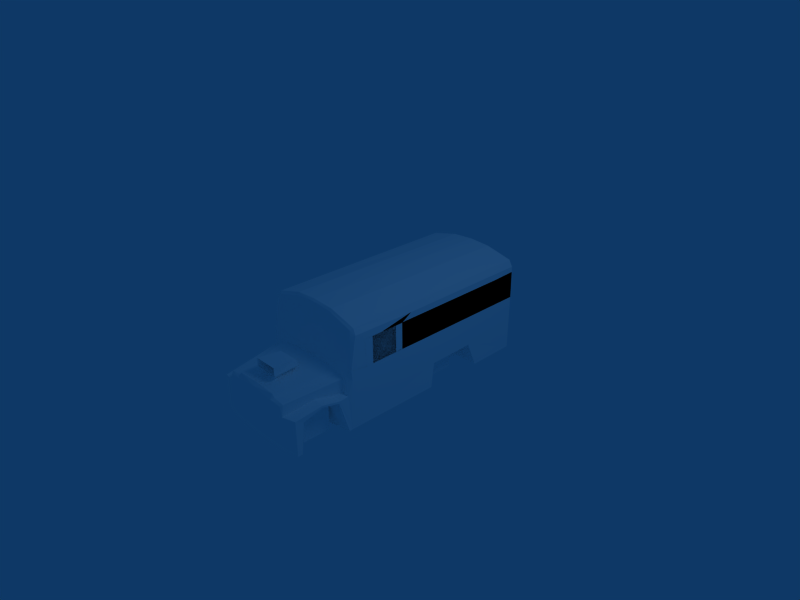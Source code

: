 # Source: schoolbuss-street.blend  (saved by Blender 2.48.1; exported with 4.5.12 LTS)
import bpy
from mathutils import Matrix  # noqa: F401  (used for matrix-valued properties, if any)

bpy.ops.wm.read_factory_settings(use_empty=True)
scene = bpy.context.scene
scene.name = 'Scene'

# ---- collections
col_collection_1 = bpy.data.collections.new('Collection 1'); scene.collection.children.link(col_collection_1)

# ---- materials (node trees are filled in below, after node groups)
mat_material_1 = bpy.data.materials.new('Material#1')
mat_material_1.alpha_threshold = 0.0
mat_material_1.diffuse_color = (1.0, 1.0, 1.0, 1.0)
mat_material_1.roughness = 0.5
mat_material_1.line_color = (0.0, 0.0, 0.0, 1.0)

# ---- material node trees

# ---- world
world_world = bpy.data.worlds.new('World'); scene.world = world_world
world_world.color = (0.05656, 0.2208, 0.4)
world_world.use_sun_shadow = False
world_world.sun_shadow_jitter_overblur = 0.0
world_world.cycles.sampling_method = 'MANUAL'
world_world.cycles.sample_map_resolution = 256

# ---- cameras
cam_camera = bpy.data.cameras.new('Camera')
cam_camera.passepartout_alpha = 0.2
cam_camera.clip_end = 100.0
cam_camera.lens = 35.0
cam_camera.ortho_scale = 7.314
cam_camera.show_passepartout = False
cam_camera.show_safe_areas = True
cam_camera.dof.focus_distance = 0.0
cam_camera.dof.aperture_fstop = 128.0

# ---- lights
light_spot = bpy.data.lights.new('Spot', 'POINT')
light_spot.transmission_factor = 0.0
light_spot.cutoff_distance = 30.0
light_spot.energy = 100.0
light_spot.shadow_buffer_clip_start = 1.001
light_spot.shadow_soft_size = 1.0
light_spot.shadow_maximum_resolution = 0.006
light_spot.use_absolute_resolution = True
light_spot.cycles.use_multiple_importance_sampling = False

# ---- meshes
me_body_prm0_material_1 = bpy.data.meshes.new('body.prm0_Material#1')
me_body_prm0_material_1.from_pydata([(-0.83, -0.2645, 0.06692), (-0.8289, 0.7624, -0.164), (-0.83, 0.09483, 0.06637), (-0.83, 0.2197, 0.06638), (-0.83, 0.548, 0.06639), (-0.83, 0.685, 0.06641), (-0.83, 1.04, 0.06638), (-0.83, 1.165, 0.06638), (-0.83, 1.498, 0.06639), (-0.83, 1.621, 0.06639), (-0.83, 1.621, 0.4715), (-0.83, 1.499, 0.4715), (-0.83, 1.166, 0.4713), (-0.83, 1.037, 0.4712), (-0.83, 0.6859, 0.471), (-0.83, 0.5472, 0.471), (-0.83, 0.09508, 0.471), (-0.83, 0.2183, 0.471), (-0.83, -0.2645, 0.06692), (-0.83, -0.2675, 0.471), (-0.8301, -0.3875, 0.06637), (-0.83, -0.3873, 0.471), (-0.8301, -0.7967, 0.06641), (-0.83, -0.9287, 0.06638), (-0.8289, -0.9629, -0.164), (-0.83, -0.9244, 0.4712), (-0.83, -0.7947, 0.4712), (-0.83, 2.0, 0.06628), (-0.8132, 2.002, -0.8099), (-0.83, 2.0, 0.4825), (-0.83, 2.0, 0.06628), (-0.7742, 2.02, 0.4886), (-0.7742, 2.02, 0.07369), (-0.83, 2.0, 0.4825), (-0.83, 2.0, 0.571), (-0.83, -0.1097, 0.5677), (-0.83, 1.499, 0.4715), (-0.83, 1.621, 0.4715), (-0.83, -0.1097, 0.5677), (-0.83, -0.2675, 0.471), (-0.83, -0.6309, 0.471), (-0.83, -1.08, 0.5843), (-0.7742, 2.019, 0.5088), (-0.83, 2.0, 0.571), (-0.83, 2.0, 0.571), (-0.7742, 2.004, 0.6662), (-0.7742, -1.063, 0.6613), (-0.83, -1.08, 0.5843), (-0.7742, 2.004, 0.6662), (-0.3446, 2.004, 0.7681), (-0.7742, -1.063, 0.6613), (-0.3446, -1.065, 0.7893), (-1.146e-07, 2.003, 0.7901), (-1.146e-07, -1.067, 0.8099), (-0.738, 2.022, 0.6187), (-0.7742, 2.004, 0.6662), (-0.3446, 2.004, 0.7681), (-0.3451, 2.022, 0.7378), (-1.295e-07, 2.017, 0.7576), (-1.146e-07, 2.003, 0.7901), (-0.8132, 2.002, -0.8099), (-0.7508, 2.023, -0.8096), (-1.201e-07, 2.024, -0.807), (-1.281e-07, 2.023, 0.4877), (-1.281e-07, 2.023, 0.5071), (-1.281e-07, 2.023, 0.6125), (-1.146e-07, -1.067, 0.8099), (-1.299e-07, -1.096, 0.782), (-0.3446, -1.065, 0.7893), (-0.3412, -1.091, 0.7539), (-0.7742, -1.063, 0.6613), (-0.743, -1.1, 0.6335), (-0.83, -1.08, 0.5843), (-0.7698, -1.118, 0.5695), (-0.8303, -1.104, 0.4839), (-0.8303, -1.104, 0.4839), (-0.7805, -1.128, 0.5227), (-0.8303, -1.172, 0.1048), (-0.7554, -1.196, 0.1221), (-0.8303, -1.159, -0.04105), (-0.7554, -1.208, 0.06455), (-1.299e-07, -1.214, 0.03894), (-1.299e-07, -1.209, 0.09703), (-1.299e-07, -1.137, 0.5219), (-1.299e-07, -1.214, 0.03894), (-1.178e-07, -2.08, -0.02899), (-0.3888, -1.212, 0.02737), (-0.5631, -1.214, 0.008357), (-0.3517, -2.074, -0.0521), (-0.6002, -1.215, -0.02466), (-0.3888, -2.074, -0.09276), (-0.3888, -1.212, 0.02737), (-0.5631, -1.214, 0.008357), (-0.6002, -1.215, -0.02466), (-0.6859, -1.214, -0.04069), (-0.5459, -2.074, -0.1088), (-0.6859, -1.214, -0.04069), (-0.5659, -2.074, -0.1205), (-0.6974, -1.213, -0.05242), (-0.6974, -1.213, -0.05242), (-0.8221, 1.235, -0.8086), (-0.8221, 1.078, -0.4102), (-0.8221, 0.3533, -0.4223), (-0.4203, 1.232, -0.8061), (-0.8221, 1.235, -0.8086), (-0.8221, 1.078, -0.4102), (-0.4203, 1.102, -0.414), (-0.8221, 1.078, -0.4102), (-0.8221, 0.3533, -0.4223), (-0.4203, 0.3481, -0.4293), (-0.8221, 0.3533, -0.4223), (-0.8221, 0.2994, -0.8034), (-0.8221, 0.2994, -0.8034), (-0.4203, 0.2924, -0.8061), (-0.4203, 0.3481, -0.4293), (-0.8221, 0.3533, -0.4223), (-0.4203, 0.3481, -0.4293), (-0.4203, 1.102, -0.414), (-0.8221, 1.078, -0.4102), (-0.4203, 1.102, -0.414), (-0.4203, 1.232, -0.8061), (-0.8303, -1.159, -0.04105), (-0.8132, -1.183, -0.8054), (-0.8303, -1.159, -0.04105), (-0.8109, -1.228, -0.2674), (-0.8132, -1.183, -0.8054), (-0.6993, -1.231, -0.2465), (-0.8109, -1.228, -0.2674), (-1.178e-07, -2.08, -0.02899), (-1.201e-07, -2.123, -0.07026), (-0.3517, -2.074, -0.0521), (-0.3519, -2.113, -0.1203), (-0.3888, -2.074, -0.09276), (-0.3855, -2.115, -0.1203), (-0.5459, -2.074, -0.1088), (-0.5435, -2.104, -0.1391), (-0.5659, -2.074, -0.1205), (-0.5682, -2.1, -0.2904), (-1.234e-07, -2.129, -0.2953), (-0.8242, -1.365, -0.268), (-0.8132, -1.183, -0.8054), (-0.8109, -1.228, -0.2674), (-0.8042, -1.639, -0.2172), (-0.8242, -1.365, -0.268), (-0.6778, -1.365, -0.2524), (-0.7814, -2.054, -0.2775), (-0.6349, -1.639, -0.2015), (-0.8109, -1.228, -0.2674), (-0.6993, -1.231, -0.2465), (-0.8242, -1.236, -0.8017), (-0.8242, -1.388, -0.2954), (-0.8042, -1.639, -0.2172), (-0.8042, -1.639, -0.2485), (-0.7814, -2.054, -0.2775), (-0.7814, -1.925, -0.3424), (-0.7814, -1.983, -0.8069), (-0.7814, -2.054, -0.8074), (-0.6993, -1.231, -0.2465), (-0.6974, -1.213, -0.05242), (-0.6778, -1.365, -0.2524), (-0.6349, -1.639, -0.2015), (-0.5659, -2.074, -0.1205), (-0.5682, -2.1, -0.2904), (-0.5682, -2.1, -0.2904), (-0.5688, -2.106, -0.8064), (-0.7814, -2.054, -0.8074), (-0.7814, -2.054, -0.2775), (-1.211e-07, -2.129, -0.8064), (-0.4203, -1.306, -0.8081), (-0.8242, -1.236, -0.8017), (-0.8242, -1.388, -0.2954), (-0.8242, -1.388, -0.2954), (-0.8042, -1.639, -0.2485), (-0.4203, -1.638, -0.2995), (-0.4203, -1.638, -0.2995), (-0.4203, -1.438, -0.3386), (-0.4203, -1.438, -0.3386), (-0.4203, -1.306, -0.8081), (-0.4203, -1.638, -0.2995), (-0.7814, -1.925, -0.3424), (-0.7814, -1.925, -0.3424), (-0.4203, -1.883, -0.3875), (-0.4203, -1.883, -0.3875), (-0.7814, -1.925, -0.3424), (-0.7814, -1.983, -0.8069), (-0.7814, -1.983, -0.8069), (-0.4203, -1.937, -0.806), (-0.4203, -1.883, -0.3875), (-0.7993, -1.083, 0.5645), (-1.211e-07, -1.067, 0.7229), (-0.7982, 1.975, 0.5632), (-1.211e-07, 1.976, 0.6938), (-0.4203, -1.438, -0.3386), (-0.4203, -1.937, -0.806), (-0.4203, -1.306, -0.8081), (-0.4203, -1.937, -0.806), (-0.7814, -1.983, -0.8069), (-0.5688, -2.106, -0.8064), (-0.7814, -2.054, -0.8074), (-0.8132, -1.183, -0.8054), (-0.4203, 0.2924, -0.8061), (-0.8221, 0.2994, -0.8034), (-0.4203, -1.306, -0.8081), (-0.8242, -1.236, -0.8017), (-0.8132, -1.183, -0.8054), (-0.83, 1.621, 0.06639), (-0.83, 1.499, 0.4715), (-0.83, 1.621, 0.4715), (-0.83, 1.498, 0.06639), (-0.83, 1.166, 0.4713), (-0.83, 1.165, 0.06638), (-0.83, 1.037, 0.4712), (-0.83, 1.04, 0.06638), (-0.83, 0.6859, 0.471), (-0.83, 0.685, 0.06641), (-0.83, 0.5472, 0.471), (-0.83, 0.548, 0.06639), (-0.83, 0.2197, 0.06638), (-0.83, 0.09483, 0.06637), (-0.83, 0.09508, 0.471), (-0.83, 0.2183, 0.471), (-0.83, -0.3873, 0.471), (-0.83, -0.2675, 0.471), (-0.83, -0.2645, 0.06692), (-0.8301, -0.3875, 0.06637), (-0.83, -0.7947, 0.4712), (-0.8301, -0.7967, 0.06641), (-0.83, -0.9244, 0.4712), (-0.83, -0.9287, 0.06638), (-0.7951, 1.96, -0.09925), (-0.83, -0.2645, 0.06692), (-0.83, -0.6307, 0.06641), (-0.7957, -1.149, -0.2853), (-0.83, -0.6307, 0.06641), (-0.83, 2.0, 0.06628), (-0.7951, 1.96, -0.09925), (-0.83, 2.0, 0.06628), (-0.1905, 1.959, -0.1004), (-0.7016, 2.024, 0.103), (-0.83, 2.0, 0.4825), (-0.7982, 1.975, 0.5632), (-0.703, 2.024, 0.4528), (-1.262e-07, 2.024, 0.452), (-1.211e-07, 1.976, 0.6938), (-0.7982, 1.975, 0.5632), (-0.83, 2.0, 0.4825), (-0.7993, -1.083, 0.5645), (-0.83, -0.2675, 0.471), (-0.83, -0.2675, 0.471), (-0.83, -0.8689, 0.471), (-0.8303, -1.104, 0.4839), (-0.1905, 1.959, -0.1004), (-5.36e-06, 1.956, -0.1023), (2.699e-06, 1.956, -0.2174), (-0.1952, 1.955, -0.2194), (-0.8303, -1.172, 0.1048), (-1.299e-07, -1.204, 0.124), (-0.8303, -1.172, 0.1048), (2.699e-06, -1.166, -0.2892), (-0.7957, -1.149, -0.2853), (-0.7993, -1.083, 0.5645), (-0.8303, -1.104, 0.4839), (-1.211e-07, -1.117, 0.4831), (-1.211e-07, -1.067, 0.7229), (-0.1916, -1.133, -0.2883), (2.699e-06, -1.166, -0.2892), (-0.7957, -1.149, -0.2853), (-0.1916, -0.2863, -0.2883), (-0.7957, -0.2911, -0.2853), (-0.7951, 1.96, -0.09925), (-0.196, -0.2992, -0.4098), (-0.1916, -1.133, -0.2883), (-0.1952, -1.136, -0.4102), (2.699e-06, -1.166, -0.2892), (2.699e-06, -1.165, -0.4067), (0.8132, -1.183, -0.8054), (0.8289, -0.9629, -0.164), (0.8289, 0.7624, -0.164), (0.8301, -0.7967, 0.06641), (0.8301, -0.3875, 0.06637), (0.83, -0.2693, 0.0691), (0.83, -0.2693, 0.0691), (0.83, -0.2693, 0.0691), (0.83, 0.09483, 0.06637), (0.83, 0.2197, 0.06638), (0.83, 0.548, 0.06639), (0.83, 0.685, 0.06641), (0.83, 1.04, 0.06638), (0.83, 1.165, 0.06638), (0.83, 1.498, 0.06639), (0.83, 1.621, 0.06639), (0.83, 1.621, 0.4715), (0.83, 1.499, 0.4715), (0.83, 1.166, 0.4713), (0.83, 1.037, 0.4712), (0.83, 0.6859, 0.471), (0.83, 0.5472, 0.471), (0.83, 0.09508, 0.471), (0.83, 0.2183, 0.471), (0.83, -0.2677, 0.471), (0.83, -0.3873, 0.471), (0.83, -0.9247, 0.06638), (0.83, -0.9244, 0.4712), (0.83, -0.7947, 0.4712), (0.83, 2.0, 0.06628), (0.8132, 2.002, -0.8099), (0.83, 2.0, 0.06628), (0.83, 2.0, 0.4825), (0.7742, 2.02, 0.4886), (0.7742, 2.02, 0.07369), (0.83, 2.0, 0.4825), (0.83, 2.0, 0.571), (0.83, -0.1097, 0.5677), (0.83, -0.2677, 0.471), (0.83, -0.6309, 0.471), (0.83, -1.08, 0.5843), (0.7742, 2.019, 0.5088), (0.83, 2.0, 0.571), (0.7742, 2.004, 0.6662), (0.7742, -1.063, 0.6613), (0.3446, 2.004, 0.7681), (0.7742, 2.004, 0.6662), (0.7742, -1.063, 0.6613), (0.3446, -1.065, 0.7893), (0.738, 2.022, 0.6187), (0.7742, 2.004, 0.6662), (0.3446, 2.004, 0.7681), (0.3451, 2.022, 0.7378), (0.8132, 2.002, -0.8099), (0.7508, 2.023, -0.8096), (0.3446, -1.065, 0.7893), (0.3412, -1.091, 0.7539), (0.7742, -1.063, 0.6613), (0.743, -1.1, 0.6335), (0.83, -1.08, 0.5843), (0.7698, -1.118, 0.5695), (0.8303, -1.104, 0.4839), (0.8303, -1.104, 0.4839), (0.7805, -1.128, 0.5227), (0.8303, -1.172, 0.1048), (0.7554, -1.196, 0.1221), (0.8303, -1.159, -0.04105), (0.7554, -1.208, 0.06455), (0.3888, -1.212, 0.02737), (0.5631, -1.214, 0.008357), (0.3517, -2.074, -0.0521), (0.6002, -1.215, -0.02466), (0.3888, -2.074, -0.09276), (0.3888, -1.212, 0.02737), (0.5631, -1.214, 0.008357), (0.6002, -1.215, -0.02466), (0.6859, -1.214, -0.04069), (0.6859, -1.214, -0.04069), (0.5459, -2.074, -0.1088), (0.5659, -2.074, -0.1205), (0.6974, -1.213, -0.05242), (0.6974, -1.213, -0.05242), (0.8221, 1.235, -0.8086), (0.8221, 1.078, -0.4102), (0.8221, 0.3533, -0.4223), (0.8221, 0.2994, -0.8034), (0.8221, 1.235, -0.8086), (0.4203, 1.232, -0.8061), (0.8221, 1.078, -0.4102), (0.8221, 1.078, -0.4102), (0.4203, 1.102, -0.414), (0.8221, 0.3533, -0.4223), (0.8221, 0.3533, -0.4223), (0.4203, 0.3481, -0.4293), (0.8221, 0.2994, -0.8034), (0.4203, 0.2924, -0.8061), (0.8221, 0.2994, -0.8034), (0.4203, 0.3481, -0.4293), (0.4203, 0.3481, -0.4293), (0.8221, 0.3533, -0.4223), (0.4203, 1.102, -0.414), (0.4203, 1.102, -0.414), (0.8221, 1.078, -0.4102), (0.4203, 1.232, -0.8061), (0.8303, -1.159, -0.04105), (0.8109, -1.228, -0.2674), (0.8303, -1.159, -0.04105), (0.8132, -1.183, -0.8054), (0.8109, -1.228, -0.2674), (0.6993, -1.231, -0.2465), (0.3517, -2.074, -0.0521), (0.3519, -2.113, -0.1203), (0.3888, -2.074, -0.09276), (0.3855, -2.115, -0.1203), (0.5459, -2.074, -0.1088), (0.5435, -2.104, -0.1391), (0.5659, -2.074, -0.1205), (0.5682, -2.1, -0.2904), (-1.234e-07, -2.129, -0.2953), (0.8132, -1.183, -0.8054), (0.8242, -1.365, -0.268), (0.8109, -1.228, -0.2674), (0.8242, -1.365, -0.268), (0.8042, -1.639, -0.2172), (0.6778, -1.365, -0.2524), (0.7814, -2.054, -0.2775), (0.6349, -1.639, -0.2015), (0.8109, -1.228, -0.2674), (0.6993, -1.231, -0.2465), (0.8242, -1.236, -0.8017), (0.8242, -1.388, -0.2954), (0.8042, -1.639, -0.2172), (0.8042, -1.639, -0.2485), (0.7814, -2.054, -0.2775), (0.7814, -1.925, -0.3424), (0.7814, -1.983, -0.8069), (0.7814, -2.054, -0.8074), (0.6974, -1.213, -0.05242), (0.6993, -1.231, -0.2465), (0.6778, -1.365, -0.2524), (0.6349, -1.639, -0.2015), (0.5659, -2.074, -0.1205), (0.5682, -2.1, -0.2904), (0.5682, -2.1, -0.2904), (0.7814, -2.054, -0.8074), (0.5688, -2.106, -0.8064), (0.7814, -2.054, -0.2775), (-1.211e-07, -2.129, -0.8064), (0.8242, -1.236, -0.8017), (0.4203, -1.306, -0.8081), (0.8242, -1.388, -0.2954), (0.8042, -1.639, -0.2485), (0.8242, -1.388, -0.2954), (0.4203, -1.638, -0.2995), (0.4203, -1.638, -0.2995), (0.4203, -1.438, -0.3386), (0.4203, -1.306, -0.8081), (0.4203, -1.438, -0.3386), (0.4203, -1.638, -0.2995), (0.7814, -1.925, -0.3424), (0.4203, -1.883, -0.3875), (0.7814, -1.925, -0.3424), (0.7814, -1.925, -0.3424), (0.4203, -1.883, -0.3875), (0.7814, -1.983, -0.8069), (0.4203, -1.937, -0.806), (0.7814, -1.983, -0.8069), (0.4203, -1.883, -0.3875), (0.7993, -1.083, 0.5645), (0.7982, 1.975, 0.5632), (0.4203, -1.438, -0.3386), (0.4203, -1.937, -0.806), (0.4203, -1.306, -0.8081), (0.7814, -1.983, -0.8069), (0.4203, -1.937, -0.806), (0.5688, -2.106, -0.8064), (0.7814, -2.054, -0.8074), (0.4203, 0.2924, -0.8061), (0.8132, -1.183, -0.8054), (0.8221, 0.2994, -0.8034), (0.4203, -1.306, -0.8081), (0.8242, -1.236, -0.8017), (0.8132, -1.183, -0.8054), (0.83, 1.499, 0.4715), (0.83, 1.621, 0.06639), (0.83, 1.621, 0.4715), (0.83, 1.498, 0.06639), (0.83, 1.165, 0.06638), (0.83, 1.166, 0.4713), (0.83, 1.037, 0.4712), (0.83, 1.04, 0.06638), (0.83, 0.685, 0.06641), (0.83, 0.6859, 0.471), (0.83, 0.5472, 0.471), (0.83, 0.548, 0.06639), (0.83, 0.09483, 0.06637), (0.83, 0.2197, 0.06638), (0.83, 0.09508, 0.471), (0.83, 0.2183, 0.471), (0.83, -0.2677, 0.471), (0.83, -0.3873, 0.471), (0.83, -0.2693, 0.0691), (0.8301, -0.3875, 0.06637), (0.8301, -0.7967, 0.06641), (0.83, -0.7947, 0.4712), (0.83, -0.9244, 0.4712), (0.83, -0.9247, 0.06638), (0.7951, 1.96, -0.09925), (0.83, -0.2693, 0.0691), (0.83, -0.6307, 0.06641), (0.7957, -1.149, -0.2853), (0.83, -0.6307, 0.06641), (0.83, 2.0, 0.06628), (0.83, 2.0, 0.4825), (0.83, 2.0, 0.06628), (0.7951, 1.96, -0.09925), (0.1905, 1.959, -0.1004), (0.7016, 2.024, 0.103), (0.83, 2.0, 0.4825), (0.7982, 1.975, 0.5632), (0.703, 2.024, 0.4528), (-1.211e-07, 1.976, 0.6938), (0.7982, 1.975, 0.5632), (0.7993, -1.083, 0.5645), (0.83, -0.2677, 0.471), (0.83, -0.8689, 0.471), (0.83, -0.2677, 0.471), (0.8303, -1.104, 0.4839), (1.076e-05, 1.956, -0.1023), (0.1905, 1.959, -0.1004), (0.1952, 1.955, -0.2194), (0.8303, -1.172, 0.1048), (0.8303, -1.172, 0.1048), (0.7957, -1.149, -0.2853), (0.8303, -1.104, 0.4839), (0.7993, -1.083, 0.5645), (0.1916, -1.135, -0.2883), (0.7957, -1.149, -0.2853), (0.7957, -1.149, -0.2853), (0.1916, -1.135, -0.2883), (0.7951, 1.96, -0.09925), (0.1932, -1.134, -0.4002), (-1.211e-07, -2.129, -0.8064), (0.4203, 1.232, -0.8061), (-0.4203, 1.232, -0.8061), (0.8221, 1.235, -0.8086), (0.8132, 2.002, -0.8099), (-1.201e-07, 2.024, -0.807), (-0.8132, 2.002, -0.8099), (-0.7508, 2.023, -0.8096), (-0.8132, 2.002, -0.8099), (-1.201e-07, 2.024, -0.807), (0.7508, 2.023, -0.8096), (0.8132, 2.002, -0.8099), (-0.8221, 1.235, -0.8086), (-1.201e-07, 2.024, 0.105), (1.076e-05, 1.956, -0.1023), (-0.7507, 2.023, -0.8096), (-0.8132, 2.002, -0.8099), (0.8019, -1.021, 0.1141), (0.8019, -1.161, 0.1001), (0.1219, -1.021, 0.1141), (0.1219, -1.181, 0.1001), (0.1219, -0.9561, -0.1013), (0.8019, -0.9561, -0.1013), (0.599, -0.4593, -0.2627), (0.599, -0.5264, -0.2025), (0.5855, -0.4032, 0.193), (0.5855, -0.4675, 0.193), (0.2248, -0.4032, 0.193), (0.2248, -0.4675, 0.193), (0.2113, -0.4593, -0.2627), (0.2113, -0.5264, -0.2025), (0.5896, -0.766, -0.27), (0.5896, -0.766, -0.194), (0.2207, -0.766, -0.194), (0.2207, -0.766, -0.27), (-0.1916, -0.2863, -0.2883), (-0.196, -0.2992, -0.4098), (-0.7957, -0.2911, -0.2853), (-0.7702, -0.299, -0.4021), (-0.7556, -0.9365, -0.794), (-0.7556, -0.2957, -0.7936), (-0.1963, -0.2957, -0.7936), (-0.1963, -0.9365, -0.794), (-0.1952, -0.938, -0.4102), (-0.7763, -0.9365, -0.4202), (-0.7702, -0.299, -0.4021), (-0.7556, -0.2957, -0.7936), (-0.7556, -0.9365, -0.794), (-0.7763, -0.9365, -0.4202), (-0.7957, -0.2911, -0.2853), (-0.7986, -0.9337, -0.2965), (-0.7986, -0.9337, -0.2965), (-0.1999, -0.941, -0.2986), (-0.1952, -1.136, -0.4102), (-0.1916, -1.133, -0.2883), (-0.7957, -1.149, -0.2853), (-0.7957, -1.149, -0.2853), (-0.2011, -0.2954, -0.6019), (-0.2011, -0.9409, -0.6019), (-0.4486, -0.2954, -0.6019), (-0.4486, -0.9409, -0.6019), (-0.4486, -0.2938, -0.7942), (-0.4486, -0.9409, -0.7938), (2.699e-06, -1.165, -0.4067), (-0.1952, -0.938, -0.4102), (-0.196, -0.2992, -0.4098), (-0.1952, -1.136, -0.4102), (-0.7957, -0.2911, -0.2853), (-0.7957, -1.149, -0.2853), (-0.7951, 1.96, -0.09925), (-0.8301, -0.3875, 0.06637), (-0.8301, -0.7967, 0.06641), (-0.8213, -0.3833, -0.771), (-0.8213, -0.8148, -0.766), (-0.8289, -0.9629, -0.164), (-0.8132, -1.183, -0.8054), (-0.8213, -0.8148, -0.766), (-0.8132, -1.183, -0.8054), (-0.8213, -0.3833, -0.771), (-0.8221, 0.2994, -0.8034), (-0.8221, 0.2994, -0.8034), (-0.8221, 0.3533, -0.4223), (-0.8289, 0.7624, -0.164), (-0.83, -0.2645, 0.06692), (-0.83, -0.2645, 0.06692), (-0.83, -0.2645, 0.06692), (-0.703, 2.024, 0.4528), (-0.7016, 2.024, 0.103), (-1.262e-07, 2.024, 0.452), (-0.8303, -1.172, 0.1048), (-0.7027, -1.195, 0.1248), (-1.299e-07, -1.204, 0.124), (-0.7027, -1.132, 0.5026), (-1.299e-07, -1.142, 0.5017), (-0.83, -0.2645, 0.06692), (0.703, 2.024, 0.4528), (0.7016, 2.024, 0.103), (0.8303, -1.172, 0.1048), (0.7027, -1.195, 0.1248), (0.7027, -1.132, 0.5026), (0.83, -0.2693, 0.0691), (-1.201e-07, 2.024, 0.105), (0.6105, 1.974, -0.7604), (0.6163, 1.975, -0.776), (0.6163, 2.125, -0.7756), (0.6105, 2.126, -0.7598), (0.6314, 1.976, -0.7857), (0.6314, 2.123, -0.7855), (0.6501, 1.976, -0.7857), (0.6501, 2.123, -0.7855), (0.6652, 1.975, -0.776), (0.6652, 2.125, -0.7756), (0.671, 1.974, -0.7604), (0.671, 2.126, -0.7598), (0.6652, 1.972, -0.745), (0.6652, 2.128, -0.744), (0.6501, 1.971, -0.7354), (0.6501, 2.129, -0.7343), (0.6314, 1.971, -0.7354), (0.6314, 2.129, -0.7343), (0.6163, 1.972, -0.745), (0.6163, 2.128, -0.744), (0.6407, 2.126, -0.7598), (0.6001, 1.974, -0.7604), (0.6001, 2.126, -0.7598), (0.5943, 2.125, -0.7756), (0.5943, 1.975, -0.776), (0.5792, 2.123, -0.7855), (0.5792, 1.976, -0.7857), (0.5605, 2.123, -0.7855), (0.5605, 1.976, -0.7857), (0.5454, 2.125, -0.7756), (0.5454, 1.975, -0.776), (0.5396, 2.126, -0.7598), (0.5396, 1.974, -0.7604), (0.5454, 2.128, -0.744), (0.5454, 1.972, -0.745), (0.5605, 2.129, -0.7343), (0.5605, 1.971, -0.7354), (0.5792, 2.129, -0.7343), (0.5792, 1.971, -0.7354), (0.5943, 2.128, -0.744), (0.5943, 1.972, -0.745), (0.5699, 2.126, -0.7598), (-0.627, 2.125, -0.7756), (-0.627, 1.975, -0.776), (-0.6212, 1.974, -0.7604), (-0.6212, 2.126, -0.7598), (-0.6421, 2.123, -0.7855), (-0.6421, 1.976, -0.7857), (-0.6608, 2.123, -0.7855), (-0.6608, 1.976, -0.7857), (-0.6759, 2.125, -0.7756), (-0.6759, 1.975, -0.776), (-0.6817, 2.126, -0.7598), (-0.6817, 1.974, -0.7604), (-0.6759, 2.128, -0.744), (-0.6759, 1.972, -0.745), (-0.6608, 2.129, -0.7343), (-0.6608, 1.971, -0.7354), (-0.6421, 2.129, -0.7343), (-0.6421, 1.971, -0.7354), (-0.627, 2.128, -0.744), (-0.627, 1.972, -0.745), (-0.6514, 2.126, -0.7598), (-0.6051, 2.125, -0.7756), (-0.6108, 2.126, -0.7598), (-0.6108, 1.974, -0.7604), (-0.6051, 1.975, -0.776), (-0.5899, 2.123, -0.7855), (-0.5899, 1.976, -0.7857), (-0.5712, 2.123, -0.7855), (-0.5712, 1.976, -0.7857), (-0.5561, 2.125, -0.7756), (-0.5561, 1.975, -0.776), (-0.5503, 2.126, -0.7598), (-0.5503, 1.974, -0.7604), (-0.5561, 2.128, -0.744), (-0.5561, 1.972, -0.745), (-0.5712, 2.129, -0.7343), (-0.5712, 1.971, -0.7354), (-0.5899, 2.129, -0.7343), (-0.5899, 1.971, -0.7354), (-0.6051, 2.128, -0.744), (-0.6051, 1.972, -0.745), (-0.5806, 2.126, -0.7598), (-0.6127, -1.837, -0.3594), (-0.6127, -1.837, -0.7892), (-0.6127, -1.407, -0.7892), (-0.6127, -1.407, -0.3594), (0.6127, -1.837, -0.7892), (0.6127, -1.837, -0.3594), (0.6127, -1.407, -0.3594), (0.6127, -1.407, -0.7892), (0.619, 0.886, -0.3494), (0.619, 0.886, -0.7792), (0.619, 0.4561, -0.7792), (0.619, 0.4561, -0.3494), (-0.619, 0.886, -0.7792), (-0.619, 0.886, -0.3494), (-0.619, 0.4561, -0.3494), (-0.619, 0.4561, -0.7792), (0.1327, -1.867, -0.007086), (0.1327, -1.585, 0.01719), (0.2363, -1.409, -0.03197), (-0.1327, -1.585, 0.01719), (-0.2363, -1.409, -0.03197), (-0.1327, -1.867, -0.007086), (-0.2344, -1.985, -0.06991), (0.2344, -1.985, -0.06991), (0.189, -1.915, 0.05572), (0.1819, -1.915, 0.1813), (0.1559, -1.558, 0.1521), (-0.1819, -1.915, 0.1813), (-0.1559, -1.558, 0.1521), (-0.189, -1.915, 0.05572), (-0.189, -1.535, 0.0719), (-0.1327, -1.867, -0.007086), (-0.1327, -1.585, 0.01719), (0.189, -1.535, 0.0719), (0.1327, -1.585, 0.01719), (0.0, -1.614, 0.09515), (-0.189, -1.915, 0.05572), (-0.1819, -1.915, 0.1813), (0.1819, -1.915, 0.1813), (0.189, -1.915, 0.05572), (0.1327, -1.867, -0.007086)], [], [(0, 2, 1), (2, 3, 1), (3, 4, 1), (5, 1, 4), (1, 5, 6), (7, 1, 6), (1, 7, 8), (9, 1, 8), (9, 8, 10), (11, 10, 8), (7, 6, 12), (13, 12, 6), (5, 4, 14), (15, 14, 4), (16, 17, 2), (18, 20, 19), (21, 19, 20), (22, 24, 23), (25, 26, 23), (22, 23, 26), (3, 2, 17), (9, 27, 1), (27, 28, 1), (29, 31, 30), (32, 30, 31), (10, 34, 33), (10, 35, 34), (36, 38, 37), (11, 12, 35), (13, 35, 12), (13, 14, 35), (15, 35, 14), (35, 15, 17), (16, 35, 17), (39, 35, 16), (40, 19, 35), (21, 35, 19), (21, 26, 35), (25, 41, 26), (41, 35, 26), (31, 43, 42), (43, 31, 29), (44, 46, 45), (46, 38, 47), (38, 46, 44), (48, 50, 49), (51, 49, 50), (49, 51, 52), (53, 52, 51), (42, 43, 54), (43, 55, 54), (55, 56, 54), (57, 54, 56), (57, 59, 58), (59, 57, 56), (32, 60, 30), (61, 60, 32), (61, 32, 62), (31, 42, 63), (64, 63, 42), (42, 54, 64), (54, 65, 64), (54, 57, 65), (58, 65, 57), (66, 68, 67), (68, 69, 67), (68, 70, 69), (71, 69, 70), (70, 72, 71), (73, 71, 72), (41, 25, 74), (75, 76, 72), (73, 72, 76), (75, 77, 76), (78, 76, 77), (79, 80, 77), (80, 78, 77), (81, 78, 80), (78, 81, 82), (83, 73, 76), (83, 71, 73), (71, 83, 69), (69, 83, 67), (84, 86, 85), (87, 85, 86), (85, 87, 88), (89, 88, 87), (88, 89, 90), (81, 80, 91), (92, 91, 80), (92, 80, 93), (80, 94, 93), (95, 90, 96), (90, 89, 96), (95, 96, 97), (98, 97, 96), (94, 80, 99), (100, 101, 28), (101, 1, 28), (101, 102, 1), (103, 105, 104), (106, 108, 107), (109, 111, 110), (112, 114, 113), (115, 117, 116), (118, 120, 119), (103, 114, 119), (109, 120, 113), (24, 122, 121), (123, 125, 124), (126, 99, 127), (128, 130, 129), (131, 129, 130), (130, 132, 131), (133, 131, 132), (132, 134, 133), (135, 133, 134), (134, 136, 135), (136, 137, 135), (129, 131, 138), (131, 137, 138), (131, 133, 137), (135, 137, 133), (139, 141, 140), (142, 144, 143), (145, 146, 142), (143, 148, 147), (143, 144, 148), (144, 142, 146), (149, 150, 140), (150, 151, 139), (151, 150, 152), (152, 153, 151), (153, 152, 154), (155, 153, 154), (156, 153, 155), (140, 150, 139), (79, 127, 80), (127, 99, 80), (157, 159, 158), (160, 158, 159), (160, 161, 158), (160, 162, 161), (163, 146, 145), (164, 166, 165), (164, 137, 166), (137, 164, 138), (167, 138, 164), (168, 170, 169), (171, 173, 172), (171, 175, 174), (176, 170, 177), (178, 179, 172), (180, 173, 181), (182, 184, 183), (185, 187, 186), (188, 190, 189), (191, 189, 190), (168, 173, 192), (178, 193, 181), (178, 194, 186), (195, 197, 196), (196, 197, 198), (199, 201, 200), (200, 202, 199), (203, 204, 177), (205, 207, 206), (205, 206, 208), (209, 211, 210), (212, 210, 211), (213, 215, 214), (216, 214, 215), (217, 219, 218), (219, 217, 220), (221, 223, 222), (223, 221, 224), (225, 227, 226), (228, 226, 227), (210, 229, 208), (229, 205, 208), (212, 229, 210), (212, 214, 229), (216, 229, 214), (216, 217, 229), (218, 229, 217), (218, 230, 229), (231, 232, 230), (232, 229, 230), (223, 232, 233), (223, 224, 232), (226, 232, 224), (226, 228, 232), (205, 229, 234), (235, 237, 236), (237, 238, 236), (238, 239, 236), (239, 238, 240), (241, 240, 238), (241, 242, 240), (242, 243, 240), (244, 207, 245), (244, 206, 207), (244, 209, 206), (209, 244, 211), (211, 244, 213), (244, 215, 213), (244, 246, 215), (246, 220, 215), (220, 246, 219), (246, 247, 219), (248, 246, 249), (246, 222, 249), (222, 246, 221), (246, 225, 221), (225, 246, 227), (246, 250, 227), (251, 253, 252), (251, 254, 253), (250, 255, 227), (228, 227, 255), (228, 255, 232), (256, 258, 257), (259, 257, 258), (260, 262, 261), (260, 263, 262), (262, 257, 261), (257, 262, 256), (264, 266, 265), (267, 269, 268), (267, 251, 269), (251, 267, 254), (270, 254, 267), (271, 273, 272), (274, 272, 273), (274, 254, 270), (254, 274, 253), (275, 277, 276), (276, 279, 278), (276, 280, 279), (276, 277, 281), (277, 283, 282), (277, 284, 283), (277, 285, 284), (285, 277, 286), (287, 286, 277), (287, 277, 288), (289, 288, 277), (289, 277, 290), (291, 289, 290), (289, 291, 292), (293, 287, 288), (287, 293, 294), (295, 285, 286), (285, 295, 296), (283, 298, 297), (299, 279, 280), (279, 299, 300), (301, 276, 278), (301, 303, 302), (303, 301, 278), (298, 283, 284), (277, 304, 290), (277, 305, 304), (306, 308, 307), (308, 306, 309), (310, 311, 291), (311, 312, 291), (291, 312, 292), (312, 293, 292), (293, 312, 294), (312, 295, 294), (295, 312, 296), (298, 296, 312), (298, 312, 297), (297, 312, 313), (312, 299, 314), (299, 312, 300), (312, 303, 300), (303, 315, 302), (303, 312, 315), (316, 317, 308), (307, 308, 317), (318, 319, 311), (315, 312, 319), (311, 319, 312), (320, 322, 321), (322, 320, 323), (52, 323, 320), (323, 52, 53), (324, 317, 316), (324, 325, 317), (324, 326, 325), (326, 324, 327), (58, 59, 327), (326, 327, 59), (306, 328, 309), (309, 328, 329), (62, 309, 329), (63, 316, 308), (316, 63, 64), (64, 324, 316), (64, 65, 324), (65, 327, 324), (327, 65, 58), (67, 330, 66), (67, 331, 330), (331, 332, 330), (332, 331, 333), (333, 334, 332), (334, 333, 335), (336, 302, 315), (334, 338, 337), (338, 334, 335), (338, 339, 337), (339, 338, 340), (339, 342, 341), (339, 340, 342), (342, 340, 81), (82, 81, 340), (338, 335, 83), (335, 333, 83), (331, 83, 333), (67, 83, 331), (85, 343, 84), (343, 85, 344), (345, 344, 85), (344, 345, 346), (347, 346, 345), (348, 342, 81), (342, 348, 349), (350, 342, 349), (350, 351, 342), (352, 347, 353), (352, 346, 347), (354, 352, 353), (352, 354, 355), (356, 342, 351), (305, 358, 357), (305, 277, 358), (277, 359, 358), (277, 275, 359), (360, 359, 275), (361, 363, 362), (364, 366, 365), (367, 369, 368), (370, 372, 371), (373, 375, 374), (376, 378, 377), (376, 372, 362), (370, 378, 368), (379, 275, 276), (380, 382, 381), (383, 356, 384), (129, 385, 128), (385, 129, 386), (386, 387, 385), (387, 386, 388), (388, 389, 387), (389, 388, 390), (390, 391, 389), (390, 392, 391), (393, 386, 129), (393, 392, 386), (392, 388, 386), (388, 392, 390), (394, 396, 395), (397, 399, 398), (398, 401, 400), (402, 403, 397), (403, 399, 397), (401, 398, 399), (394, 405, 404), (395, 406, 405), (407, 405, 406), (406, 408, 407), (409, 407, 408), (409, 408, 410), (410, 408, 411), (395, 405, 394), (342, 383, 341), (342, 356, 383), (412, 414, 413), (414, 412, 415), (412, 416, 415), (416, 417, 415), (400, 401, 418), (419, 421, 420), (421, 392, 420), (393, 420, 392), (420, 393, 422), (423, 425, 424), (426, 428, 427), (429, 430, 427), (431, 425, 432), (426, 434, 433), (435, 428, 436), (437, 439, 438), (440, 442, 441), (189, 444, 443), (444, 189, 191), (445, 428, 424), (435, 446, 433), (440, 447, 433), (448, 450, 449), (451, 450, 448), (452, 454, 453), (453, 455, 452), (431, 457, 456), (458, 460, 459), (461, 458, 459), (462, 464, 463), (464, 462, 465), (466, 468, 467), (468, 466, 469), (470, 472, 471), (473, 471, 472), (474, 476, 475), (477, 475, 476), (478, 480, 479), (480, 478, 481), (461, 482, 462), (461, 459, 482), (462, 482, 465), (482, 466, 465), (466, 482, 469), (482, 471, 469), (471, 482, 470), (482, 483, 470), (483, 485, 484), (483, 482, 485), (486, 485, 476), (485, 477, 476), (477, 485, 478), (485, 481, 478), (487, 460, 488), (487, 482, 459), (489, 491, 490), (489, 492, 491), (489, 493, 492), (494, 492, 493), (492, 494, 495), (494, 242, 495), (494, 496, 242), (488, 460, 497), (460, 458, 497), (458, 463, 497), (464, 497, 463), (467, 497, 464), (467, 468, 497), (468, 498, 497), (468, 473, 498), (472, 498, 473), (472, 499, 498), (500, 498, 501), (500, 474, 498), (475, 498, 474), (475, 479, 498), (480, 498, 479), (480, 502, 498), (503, 253, 504), (253, 505, 504), (480, 506, 502), (506, 480, 481), (485, 506, 481), (507, 258, 256), (258, 507, 508), (509, 262, 510), (262, 263, 510), (509, 507, 262), (256, 262, 507), (265, 512, 511), (513, 515, 514), (515, 504, 514), (505, 514, 504), (514, 505, 516), (516, 273, 514), (273, 516, 274), (516, 505, 274), (253, 274, 505), (32, 309, 62), (197, 450, 517), (450, 197, 449), (195, 449, 197), (449, 202, 455), (195, 202, 449), (202, 200, 455), (452, 455, 200), (452, 519, 518), (519, 452, 200), (518, 521, 520), (518, 522, 521), (518, 519, 522), (519, 523, 522), (524, 526, 525), (527, 528, 526), (529, 523, 519), (530, 238, 531), (238, 237, 531), (491, 492, 531), (492, 530, 531), (492, 495, 530), (495, 242, 530), (242, 241, 530), (241, 238, 530), (532, 527, 533), (528, 533, 527), (534, 536, 535), (535, 536, 537), (536, 538, 537), (538, 534, 539), (534, 538, 536), (540, 542, 541), (541, 542, 543), (542, 544, 543), (543, 544, 545), (544, 546, 545), (545, 546, 547), (546, 542, 540), (542, 546, 544), (547, 541, 543), (543, 545, 547), (540, 541, 548), (548, 541, 549), (541, 547, 549), (549, 547, 550), (547, 546, 550), (550, 546, 551), (551, 548, 549), (549, 550, 551), (552, 554, 553), (553, 554, 555), (556, 558, 557), (559, 558, 556), (559, 553, 558), (560, 553, 559), (561, 563, 562), (564, 563, 561), (558, 553, 557), (555, 557, 553), (560, 559, 556), (556, 565, 560), (566, 561, 562), (561, 566, 567), (568, 569, 560), (568, 560, 565), (569, 570, 560), (571, 570, 569), (568, 571, 569), (568, 572, 571), (567, 566, 573), (574, 576, 575), (575, 576, 577), (576, 578, 577), (577, 578, 579), (580, 582, 581), (583, 580, 581), (584, 586, 585), (587, 589, 588), (589, 590, 588), (590, 591, 588), (590, 592, 591), (593, 595, 594), (595, 596, 594), (587, 597, 589), (598, 600, 599), (598, 597, 601), (602, 597, 587), (603, 31, 63), (603, 32, 31), (32, 603, 604), (605, 603, 63), (24, 606, 23), (606, 24, 121), (78, 82, 607), (607, 82, 608), (607, 76, 78), (76, 607, 609), (76, 609, 83), (610, 83, 609), (22, 26, 21), (20, 22, 21), (16, 2, 39), (2, 611, 39), (3, 17, 15), (4, 3, 15), (5, 14, 6), (13, 6, 14), (7, 12, 11), (7, 11, 8), (33, 9, 10), (9, 33, 27), (25, 23, 74), (606, 74, 23), (609, 607, 610), (608, 610, 607), (605, 604, 603), (225, 224, 221), (224, 225, 226), (218, 219, 230), (247, 230, 219), (217, 216, 220), (215, 220, 216), (212, 211, 214), (213, 214, 211), (208, 209, 210), (209, 208, 206), (205, 234, 207), (245, 207, 234), (63, 308, 612), (308, 309, 612), (613, 612, 309), (63, 612, 605), (301, 614, 276), (379, 276, 614), (615, 82, 340), (608, 82, 615), (340, 338, 615), (616, 615, 338), (83, 616, 338), (616, 83, 610), (300, 303, 278), (300, 278, 279), (313, 283, 297), (313, 617, 283), (296, 298, 284), (296, 284, 285), (287, 295, 286), (295, 287, 294), (292, 293, 288), (289, 292, 288), (291, 290, 310), (304, 310, 290), (336, 301, 302), (301, 336, 614), (610, 615, 616), (615, 610, 608), (612, 613, 605), (605, 613, 618), (475, 477, 479), (478, 479, 477), (483, 472, 470), (472, 483, 499), (473, 469, 471), (469, 473, 468), (466, 464, 465), (464, 466, 467), (462, 463, 461), (458, 461, 463), (460, 487, 459), (618, 604, 605), (604, 618, 32), (613, 309, 618), (309, 32, 618), (619, 621, 620), (619, 622, 621), (620, 624, 623), (620, 621, 624), (623, 626, 625), (623, 624, 626), (625, 628, 627), (625, 626, 628), (627, 630, 629), (627, 628, 630), (629, 632, 631), (629, 630, 632), (631, 634, 633), (631, 632, 634), (633, 636, 635), (633, 634, 636), (635, 638, 637), (635, 636, 638), (637, 622, 619), (637, 638, 622), (639, 621, 622), (639, 624, 621), (639, 626, 624), (639, 628, 626), (639, 630, 628), (639, 632, 630), (639, 634, 632), (639, 636, 634), (639, 638, 636), (639, 622, 638), (640, 642, 641), (640, 643, 642), (643, 644, 642), (643, 645, 644), (645, 646, 644), (645, 647, 646), (647, 648, 646), (647, 649, 648), (649, 650, 648), (649, 651, 650), (651, 652, 650), (651, 653, 652), (653, 654, 652), (653, 655, 654), (655, 656, 654), (655, 657, 656), (657, 658, 656), (657, 659, 658), (641, 659, 640), (641, 658, 659), (641, 642, 660), (642, 644, 660), (644, 646, 660), (646, 648, 660), (648, 650, 660), (650, 652, 660), (652, 654, 660), (654, 656, 660), (656, 658, 660), (658, 641, 660), (661, 663, 662), (664, 663, 661), (665, 662, 666), (661, 662, 665), (667, 666, 668), (665, 666, 667), (669, 668, 670), (667, 668, 669), (671, 670, 672), (669, 670, 671), (673, 672, 674), (671, 672, 673), (675, 674, 676), (673, 674, 675), (677, 676, 678), (675, 676, 677), (679, 678, 680), (677, 678, 679), (664, 680, 663), (679, 680, 664), (661, 681, 664), (665, 681, 661), (667, 681, 665), (669, 681, 667), (671, 681, 669), (673, 681, 671), (675, 681, 673), (677, 681, 675), (679, 681, 677), (664, 681, 679), (682, 684, 683), (685, 684, 682), (686, 685, 682), (687, 685, 686), (688, 687, 686), (689, 687, 688), (690, 689, 688), (691, 689, 690), (692, 691, 690), (693, 691, 692), (694, 693, 692), (695, 693, 694), (696, 695, 694), (697, 695, 696), (698, 697, 696), (699, 697, 698), (700, 699, 698), (701, 699, 700), (701, 683, 684), (700, 683, 701), (682, 683, 702), (686, 682, 702), (688, 686, 702), (690, 688, 702), (692, 690, 702), (694, 692, 702), (696, 694, 702), (698, 696, 702), (700, 698, 702), (683, 700, 702), (703, 705, 704), (703, 706, 705), (707, 709, 708), (707, 710, 709), (711, 713, 712), (711, 714, 713), (715, 717, 716), (715, 718, 717), (719, 721, 720), (721, 722, 720), (721, 723, 722), (723, 724, 722), (723, 725, 724), (725, 719, 724), (725, 726, 719), (726, 721, 719), (727, 729, 728), (729, 730, 728), (729, 731, 730), (731, 732, 730), (731, 733, 732), (733, 734, 732), (733, 735, 734), (729, 736, 731), (736, 733, 731), (736, 737, 733), (737, 735, 733), (738, 740, 739), (738, 741, 740), (738, 742, 741), (738, 739, 742), (743, 727, 734), (727, 743, 736), (732, 734, 727), (736, 729, 727), (737, 736, 743)])
_uv = me_body_prm0_material_1.uv_layers.new(name='UVTex')
_uv.uv.foreach_set('vector', [0.2991, 0.9056, 0.2403, 0.9056, 0.1601, 0.8779, 0.2403, 0.9056, 0.2253, 0.9056, 0.1601, 0.8779, 0.2253, 0.9056, 0.1858, 0.9056, 0.1601, 0.8779, 0.1694, 0.9056, 0.1601, 0.8779, 0.1858, 0.9056, 0.1601, 0.8779, 0.1694, 0.9056, 0.1267, 0.9056, 0.1117, 0.9056, 0.1601, 0.8779, 0.1267, 0.9056, 0.1601, 0.8779, 0.1117, 0.9056, 0.07166, 0.9056, 0.05682, 0.9056, 0.1601, 0.8779, 0.07166, 0.9056, 0.05682, 0.9056, 0.07166, 0.9056, 0.05684, 0.9567, 0.07146, 0.9567, 0.05684, 0.9567, 0.07166, 0.9056, 0.1117, 0.9056, 0.1267, 0.9056, 0.1115, 0.9567, 0.127, 0.9567, 0.1115, 0.9567, 0.1267, 0.9056, 0.1694, 0.9056, 0.1858, 0.9056, 0.1693, 0.9566, 0.1859, 0.9566, 0.1693, 0.9566, 0.1858, 0.9056, 0.2403, 0.9566, 0.2255, 0.9566, 0.2403, 0.9056, 0.3931, 0.9056, 0.4072, 0.9056, 0.3927, 0.9566, 0.4072, 0.9566, 0.3927, 0.9566, 0.4072, 0.9056, 0.4564, 0.9056, 0.4764, 0.8779, 0.4723, 0.9056, 0.4717, 0.9567, 0.4562, 0.9567, 0.4723, 0.9056, 0.4564, 0.9056, 0.4723, 0.9056, 0.4562, 0.9567, 0.2253, 0.9056, 0.2403, 0.9056, 0.2255, 0.9566, 0.05682, 0.9056, 0.01128, 0.9056, 0.1601, 0.8779, 0.01128, 0.9056, 0.01096, 0.8002, 0.1601, 0.8779, 0.5192, 0.9583, 0.5259, 0.959, 0.5192, 0.9056, 0.5259, 0.9065, 0.5192, 0.9056, 0.5259, 0.959, 0.05684, 0.9567, 0.01125, 0.9687, 0.0112, 0.958, 0.05684, 0.9567, 0.2649, 0.9683, 0.01125, 0.9687, 0.07136, 0.957, 0.2648, 0.9685, 0.05673, 0.957, 0.07146, 0.9567, 0.1115, 0.9567, 0.2649, 0.9683, 0.127, 0.9567, 0.2649, 0.9683, 0.1115, 0.9567, 0.127, 0.9567, 0.1693, 0.9566, 0.2649, 0.9683, 0.1859, 0.9566, 0.2649, 0.9683, 0.1693, 0.9566, 0.2649, 0.9683, 0.1859, 0.9566, 0.2255, 0.9566, 0.2403, 0.9566, 0.2649, 0.9683, 0.2255, 0.9566, 0.2839, 0.9566, 0.2649, 0.9683, 0.2403, 0.9566, 0.3562, 0.9566, 0.3927, 0.9566, 0.2649, 0.9683, 0.4072, 0.9566, 0.2649, 0.9683, 0.3927, 0.9566, 0.4072, 0.9566, 0.4562, 0.9567, 0.2649, 0.9683, 0.4717, 0.9567, 0.4905, 0.9702, 0.4562, 0.9567, 0.4905, 0.9702, 0.2649, 0.9683, 0.4562, 0.9567, 0.5259, 0.959, 0.5192, 0.9689, 0.5259, 0.9614, 0.5192, 0.9689, 0.5259, 0.959, 0.5192, 0.9583, 0.01115, 0.9689, 0.4883, 0.9798, 0.01069, 0.9804, 0.4883, 0.9798, 0.2648, 0.9685, 0.4904, 0.9705, 0.2648, 0.9685, 0.4883, 0.9798, 0.01115, 0.9689, 0.008337, 0.4975, 0.008337, 0.008947, 0.06119, 0.4975, 0.06119, 0.008737, 0.06119, 0.4975, 0.008337, 0.008947, 0.06119, 0.4975, 0.06119, 0.008737, 0.1036, 0.4975, 0.1036, 0.008493, 0.1036, 0.4975, 0.06119, 0.008737, 0.5259, 0.9614, 0.5192, 0.9689, 0.5302, 0.9747, 0.5192, 0.9689, 0.5259, 0.9804, 0.5302, 0.9747, 0.5259, 0.9804, 0.5776, 0.9927, 0.5302, 0.9747, 0.5775, 0.9891, 0.5302, 0.9747, 0.5776, 0.9927, 0.5775, 0.9891, 0.6191, 0.9954, 0.6191, 0.9915, 0.6191, 0.9954, 0.5775, 0.9891, 0.5776, 0.9927, 0.5259, 0.9065, 0.5212, 0.8, 0.5192, 0.9056, 0.5287, 0.7997, 0.5212, 0.8, 0.5259, 0.9065, 0.5287, 0.7997, 0.5259, 0.9065, 0.6191, 0.8, 0.5259, 0.959, 0.5259, 0.9614, 0.6191, 0.9589, 0.6191, 0.9612, 0.6191, 0.9589, 0.5259, 0.9614, 0.5259, 0.9614, 0.5302, 0.9747, 0.6191, 0.9612, 0.5302, 0.9747, 0.6191, 0.974, 0.6191, 0.9612, 0.5302, 0.9747, 0.5775, 0.9891, 0.6191, 0.974, 0.6191, 0.9915, 0.6191, 0.974, 0.5775, 0.9891, 0.7606, 0.47, 0.6637, 0.4642, 0.7606, 0.4621, 0.6637, 0.4642, 0.6646, 0.4542, 0.7606, 0.4621, 0.6637, 0.4642, 0.5428, 0.4282, 0.6646, 0.4542, 0.5516, 0.4203, 0.6646, 0.4542, 0.5428, 0.4282, 0.5428, 0.4282, 0.5271, 0.4065, 0.5516, 0.4203, 0.5441, 0.4023, 0.5516, 0.4203, 0.5271, 0.4065, 0.4905, 0.9702, 0.4717, 0.9567, 0.4934, 0.9582, 0.527, 0.3782, 0.541, 0.3892, 0.5271, 0.4065, 0.5441, 0.4023, 0.5271, 0.4065, 0.541, 0.3892, 0.527, 0.3782, 0.527, 0.2659, 0.541, 0.3892, 0.5481, 0.2708, 0.541, 0.3892, 0.527, 0.2659, 0.527, 0.2249, 0.5481, 0.2546, 0.527, 0.2659, 0.5481, 0.2546, 0.5481, 0.2708, 0.527, 0.2659, 0.7606, 0.2474, 0.5481, 0.2708, 0.5481, 0.2546, 0.5481, 0.2708, 0.7606, 0.2474, 0.7606, 0.2638, 0.7606, 0.3889, 0.5441, 0.4023, 0.541, 0.3892, 0.7606, 0.3889, 0.5516, 0.4203, 0.5441, 0.4023, 0.5516, 0.4203, 0.7606, 0.3889, 0.6646, 0.4542, 0.6646, 0.4542, 0.7606, 0.3889, 0.7606, 0.4621, 0.7576, 0.6965, 0.8415, 0.6969, 0.7576, 0.5055, 0.8791, 0.6966, 0.7576, 0.5055, 0.8415, 0.6969, 0.7576, 0.5055, 0.8791, 0.6966, 0.8335, 0.5068, 0.8871, 0.6962, 0.8335, 0.5068, 0.8791, 0.6966, 0.8335, 0.5068, 0.8871, 0.6962, 0.8415, 0.5068, 0.7606, 0.2474, 0.5481, 0.2546, 0.6512, 0.2442, 0.6022, 0.2388, 0.6512, 0.2442, 0.5481, 0.2546, 0.6022, 0.2388, 0.5481, 0.2546, 0.5918, 0.2295, 0.5481, 0.2546, 0.5676, 0.225, 0.5918, 0.2295, 0.8754, 0.5068, 0.8415, 0.5068, 0.9056, 0.6965, 0.8415, 0.5068, 0.8871, 0.6962, 0.9056, 0.6965, 0.8754, 0.5068, 0.9056, 0.6965, 0.8797, 0.5068, 0.9081, 0.6969, 0.8797, 0.5068, 0.9056, 0.6965, 0.5676, 0.225, 0.5481, 0.2546, 0.5644, 0.2217, 0.1033, 0.8004, 0.1222, 0.8483, 0.01096, 0.8002, 0.1222, 0.8483, 0.1601, 0.8779, 0.01096, 0.8002, 0.1222, 0.8483, 0.2093, 0.8468, 0.1601, 0.8779, 0.2073, 0.4493, 0.2073, 0.4378, 0.2188, 0.4493, 0.2073, 0.4493, 0.2073, 0.4378, 0.2188, 0.4493, 0.2073, 0.4493, 0.2073, 0.4378, 0.2188, 0.4493, 0.2073, 0.4493, 0.2073, 0.4378, 0.2188, 0.4493, 0.2073, 0.4493, 0.2073, 0.4378, 0.2188, 0.4493, 0.2073, 0.4493, 0.2073, 0.4378, 0.2188, 0.4493, 0.2073, 0.4493, 0.2073, 0.4378, 0.2188, 0.4493, 0.2073, 0.4493, 0.2073, 0.4378, 0.2188, 0.4493, 0.4764, 0.8779, 0.5029, 0.8007, 0.5, 0.8927, 0.7392, 0.965, 0.7413, 0.9005, 0.745, 0.9459, 0.5639, 0.1671, 0.5644, 0.2217, 0.5325, 0.1613, 0.7579, 0.2586, 0.6577, 0.252, 0.7579, 0.2469, 0.6576, 0.2326, 0.7579, 0.2469, 0.6577, 0.252, 0.6577, 0.252, 0.6471, 0.2404, 0.6576, 0.2326, 0.648, 0.2326, 0.6576, 0.2326, 0.6471, 0.2404, 0.6471, 0.2404, 0.6023, 0.2359, 0.648, 0.2326, 0.603, 0.2272, 0.648, 0.2326, 0.6023, 0.2359, 0.6023, 0.2359, 0.5966, 0.2325, 0.603, 0.2272, 0.5966, 0.2325, 0.5959, 0.193, 0.603, 0.2272, 0.7579, 0.2469, 0.6576, 0.2326, 0.7579, 0.1916, 0.6576, 0.2326, 0.5959, 0.193, 0.7579, 0.1916, 0.6576, 0.2326, 0.648, 0.2326, 0.5959, 0.193, 0.603, 0.2272, 0.5959, 0.193, 0.648, 0.2326, 0.763, 0.9606, 0.7436, 0.9606, 0.7373, 0.8844, 0.9311, 0.6049, 0.9039, 0.664, 0.9355, 0.664, 0.9262, 0.5152, 0.8946, 0.6049, 0.9311, 0.6049, 0.9355, 0.664, 0.9085, 0.6929, 0.9326, 0.6935, 0.9355, 0.664, 0.9039, 0.664, 0.9085, 0.6929, 0.9039, 0.664, 0.9311, 0.6049, 0.8946, 0.6049, 0.7447, 0.8849, 0.7664, 0.9567, 0.7373, 0.8844, 0.7664, 0.9567, 0.8019, 0.9678, 0.763, 0.9606, 0.8019, 0.9678, 0.7664, 0.9567, 0.8019, 0.9633, 0.8019, 0.9633, 0.8607, 0.9651, 0.8019, 0.9678, 0.8607, 0.9651, 0.8019, 0.9633, 0.8423, 0.95, 0.8506, 0.9064, 0.8607, 0.9651, 0.8423, 0.95, 0.8607, 0.9063, 0.8607, 0.9651, 0.8506, 0.9064, 0.7373, 0.8844, 0.7664, 0.9567, 0.763, 0.9606, 0.527, 0.2249, 0.5325, 0.1613, 0.5481, 0.2546, 0.5325, 0.1613, 0.5644, 0.2217, 0.5481, 0.2546, 0.744, 0.9636, 0.763, 0.9628, 0.7414, 0.9911, 0.8019, 0.97, 0.7414, 0.9911, 0.763, 0.9628, 0.8019, 0.97, 0.8635, 0.9874, 0.7414, 0.9911, 0.8019, 0.97, 0.8672, 0.9678, 0.8635, 0.9874, 0.8802, 0.5054, 0.8946, 0.6049, 0.9262, 0.5152, 0.5957, 0.06963, 0.5351, 0.1878, 0.5351, 0.06936, 0.5957, 0.06963, 0.5959, 0.193, 0.5351, 0.1878, 0.5959, 0.193, 0.5957, 0.06963, 0.7579, 0.1916, 0.7579, 0.06963, 0.7579, 0.1916, 0.5957, 0.06963, 0.2073, 0.4493, 0.2073, 0.4378, 0.2188, 0.4493, 0.2073, 0.4493, 0.2073, 0.4378, 0.2188, 0.4493, 0.2073, 0.4493, 0.2073, 0.4378, 0.2188, 0.4493, 0.2073, 0.4493, 0.2073, 0.4378, 0.2188, 0.4493, 0.2073, 0.4493, 0.2073, 0.4378, 0.2188, 0.4493, 0.2073, 0.4493, 0.2073, 0.4378, 0.2188, 0.4493, 0.2073, 0.4493, 0.2073, 0.4378, 0.2188, 0.4493, 0.2073, 0.4493, 0.2073, 0.4378, 0.2188, 0.4493, 0.4924, 0.2257, 0.4924, 0.3718, 0.463, 0.2263, 0.463, 0.3718, 0.463, 0.2263, 0.4924, 0.3718, 0.2073, 0.4493, 0.2073, 0.4378, 0.2188, 0.4493, 0.2073, 0.4493, 0.2073, 0.4378, 0.2188, 0.4493, 0.2073, 0.4493, 0.2073, 0.4378, 0.2188, 0.4493, 0.263, 0.01446, 0.2441, 0.007363, 0.2171, 0.0125, 0.2171, 0.0125, 0.2441, 0.007363, 0.2171, 0.009525, 0.2131, 0.04598, 0.212, 0.1459, 0.263, 0.1456, 0.263, 0.1456, 0.263, 0.04086, 0.2131, 0.04598, 0.2073, 0.4493, 0.2073, 0.4378, 0.2188, 0.4493, 0.2338, 0.5215, 0.2338, 0.5471, 0.2411, 0.5471, 0.2338, 0.5215, 0.2411, 0.5471, 0.2412, 0.5215, 0.2612, 0.5471, 0.2689, 0.5471, 0.2613, 0.5215, 0.2688, 0.5215, 0.2613, 0.5215, 0.2689, 0.5471, 0.2901, 0.5471, 0.2985, 0.5471, 0.2902, 0.5215, 0.2984, 0.5215, 0.2902, 0.5215, 0.2985, 0.5471, 0.3182, 0.5215, 0.3257, 0.5471, 0.3257, 0.5215, 0.3257, 0.5471, 0.3182, 0.5215, 0.3183, 0.5471, 0.4092, 0.5471, 0.4022, 0.5215, 0.402, 0.5471, 0.4022, 0.5215, 0.4092, 0.5471, 0.4092, 0.5215, 0.4338, 0.5471, 0.4416, 0.5471, 0.4339, 0.5215, 0.4418, 0.5215, 0.4339, 0.5215, 0.4416, 0.5471, 0.2613, 0.5215, 0.2134, 0.4947, 0.2412, 0.5215, 0.2134, 0.4947, 0.2338, 0.5215, 0.2412, 0.5215, 0.2688, 0.5215, 0.2134, 0.4947, 0.2613, 0.5215, 0.2688, 0.5215, 0.2902, 0.5215, 0.2134, 0.4947, 0.2984, 0.5215, 0.2134, 0.4947, 0.2902, 0.5215, 0.2984, 0.5215, 0.3182, 0.5215, 0.2134, 0.4947, 0.3257, 0.5215, 0.2134, 0.4947, 0.3182, 0.5215, 0.3257, 0.5215, 0.3475, 0.5219, 0.2134, 0.4947, 0.3551, 0.5215, 0.4551, 0.4943, 0.3475, 0.5219, 0.4551, 0.4943, 0.2134, 0.4947, 0.3475, 0.5219, 0.4022, 0.5215, 0.4551, 0.4943, 0.3837, 0.5215, 0.4022, 0.5215, 0.4092, 0.5215, 0.4551, 0.4943, 0.4339, 0.5215, 0.4551, 0.4943, 0.4092, 0.5215, 0.4339, 0.5215, 0.4418, 0.5215, 0.4551, 0.4943, 0.2338, 0.5215, 0.2134, 0.4947, 0.211, 0.5215, 0.4398, 0.162, 0.4713, 0.162, 0.438, 0.18, 0.4713, 0.162, 0.4447, 0.1819, 0.438, 0.18, 0.4447, 0.1819, 0.438, 0.2027, 0.438, 0.18, 0.438, 0.2027, 0.4447, 0.1819, 0.4397, 0.2069, 0.4446, 0.2011, 0.4397, 0.2069, 0.4447, 0.1819, 0.4446, 0.2011, 0.4812, 0.2011, 0.4397, 0.2069, 0.4812, 0.2011, 0.4812, 0.2136, 0.4397, 0.2069, 0.2125, 0.5527, 0.2338, 0.5471, 0.2109, 0.5478, 0.2125, 0.5527, 0.2411, 0.5471, 0.2338, 0.5471, 0.2125, 0.5527, 0.2612, 0.5471, 0.2411, 0.5471, 0.2612, 0.5471, 0.2125, 0.5527, 0.2689, 0.5471, 0.2689, 0.5471, 0.2125, 0.5527, 0.2901, 0.5471, 0.2125, 0.5527, 0.2985, 0.5471, 0.2901, 0.5471, 0.2125, 0.5527, 0.4511, 0.5527, 0.2985, 0.5471, 0.4511, 0.5527, 0.3183, 0.5471, 0.2985, 0.5471, 0.3183, 0.5471, 0.4511, 0.5527, 0.3257, 0.5471, 0.4511, 0.5527, 0.3475, 0.5471, 0.3257, 0.5471, 0.3768, 0.5471, 0.4511, 0.5527, 0.3837, 0.5471, 0.4511, 0.5527, 0.402, 0.5471, 0.3837, 0.5471, 0.402, 0.5471, 0.4511, 0.5527, 0.4092, 0.5471, 0.4511, 0.5527, 0.4338, 0.5471, 0.4092, 0.5471, 0.4338, 0.5471, 0.4511, 0.5527, 0.4416, 0.5471, 0.4511, 0.5527, 0.4524, 0.5479, 0.4416, 0.5471, 0.5363, 0.584, 0.541, 0.584, 0.541, 0.584, 0.5363, 0.584, 0.5361, 0.584, 0.541, 0.584, 0.4524, 0.5479, 0.4565, 0.5238, 0.4416, 0.5471, 0.4418, 0.5215, 0.4416, 0.5471, 0.4565, 0.5238, 0.4418, 0.5215, 0.4565, 0.5238, 0.4551, 0.4943, 0.4744, 0.4235, 0.4744, 0.401, 0.4292, 0.4224, 0.4311, 0.4012, 0.4292, 0.4224, 0.4744, 0.401, 0.4309, 0.4485, 0.4744, 0.4441, 0.4292, 0.4441, 0.4309, 0.4485, 0.4744, 0.4571, 0.4744, 0.4441, 0.4744, 0.4441, 0.4292, 0.4224, 0.4292, 0.4441, 0.4292, 0.4224, 0.4744, 0.4441, 0.4744, 0.4235, 0.5379, 0.5762, 0.5277, 0.5763, 0.5412, 0.5762, 0.5362, 0.5108, 0.5264, 0.584, 0.5264, 0.5105, 0.5362, 0.5108, 0.5363, 0.584, 0.5264, 0.584, 0.5363, 0.584, 0.5362, 0.5108, 0.5361, 0.584, 0.5362, 0.5108, 0.5361, 0.584, 0.5362, 0.5108, 0.5362, 0.5108, 0.541, 0.5102, 0.5362, 0.5108, 0.541, 0.5102, 0.5362, 0.5108, 0.541, 0.5102, 0.541, 0.5102, 0.5361, 0.584, 0.5362, 0.5108, 0.5361, 0.584, 0.541, 0.5102, 0.541, 0.584, 0.01113, 0.5777, 0.3554, 0.6552, 0.03776, 0.6552, 0.03776, 0.6552, 0.1072, 0.683, 0.05782, 0.683, 0.03776, 0.6552, 0.1214, 0.683, 0.1072, 0.683, 0.03776, 0.6552, 0.3554, 0.6552, 0.1724, 0.683, 0.3554, 0.6552, 0.2748, 0.683, 0.2158, 0.683, 0.3554, 0.6552, 0.2899, 0.683, 0.2748, 0.683, 0.3554, 0.6552, 0.3295, 0.683, 0.2899, 0.683, 0.3295, 0.683, 0.3554, 0.6552, 0.3461, 0.683, 0.3889, 0.683, 0.3461, 0.683, 0.3554, 0.6552, 0.3889, 0.683, 0.3554, 0.6552, 0.404, 0.683, 0.4442, 0.683, 0.404, 0.683, 0.3554, 0.6552, 0.4442, 0.683, 0.3554, 0.6552, 0.4591, 0.683, 0.4591, 0.7343, 0.4442, 0.683, 0.4591, 0.683, 0.4442, 0.683, 0.4591, 0.7343, 0.4444, 0.7343, 0.4042, 0.7343, 0.3889, 0.683, 0.404, 0.683, 0.3889, 0.683, 0.4042, 0.7343, 0.3886, 0.7343, 0.3462, 0.7343, 0.3295, 0.683, 0.3461, 0.683, 0.3295, 0.683, 0.3462, 0.7343, 0.3294, 0.7343, 0.2748, 0.683, 0.2897, 0.7343, 0.2748, 0.7343, 0.1218, 0.7343, 0.1072, 0.683, 0.1214, 0.683, 0.1072, 0.683, 0.1218, 0.7343, 0.1073, 0.7343, 0.04189, 0.683, 0.03776, 0.6552, 0.05782, 0.683, 0.04189, 0.683, 0.05806, 0.7343, 0.04241, 0.7343, 0.05806, 0.7343, 0.04189, 0.683, 0.05782, 0.683, 0.2897, 0.7343, 0.2748, 0.683, 0.2899, 0.683, 0.3554, 0.6552, 0.5048, 0.683, 0.4591, 0.683, 0.3554, 0.6552, 0.5051, 0.5772, 0.5048, 0.683, 0.719, 0.9056, 0.7123, 0.959, 0.719, 0.9583, 0.7123, 0.959, 0.719, 0.9056, 0.7123, 0.9065, 0.5049, 0.7356, 0.5048, 0.7463, 0.4591, 0.7343, 0.5048, 0.7463, 0.2501, 0.7459, 0.4591, 0.7343, 0.4591, 0.7343, 0.2501, 0.7459, 0.4444, 0.7343, 0.2501, 0.7459, 0.4042, 0.7343, 0.4444, 0.7343, 0.4042, 0.7343, 0.2501, 0.7459, 0.3886, 0.7343, 0.2501, 0.7459, 0.3462, 0.7343, 0.3886, 0.7343, 0.3462, 0.7343, 0.2501, 0.7459, 0.3294, 0.7343, 0.2897, 0.7343, 0.3294, 0.7343, 0.2501, 0.7459, 0.2897, 0.7343, 0.2501, 0.7459, 0.2748, 0.7343, 0.2748, 0.7343, 0.2501, 0.7459, 0.231, 0.7343, 0.2501, 0.7459, 0.1218, 0.7343, 0.1584, 0.7343, 0.1218, 0.7343, 0.2501, 0.7459, 0.1073, 0.7343, 0.2501, 0.7459, 0.05806, 0.7343, 0.1073, 0.7343, 0.05806, 0.7343, 0.02358, 0.7479, 0.04241, 0.7343, 0.05806, 0.7343, 0.2501, 0.7459, 0.02358, 0.7479, 0.7123, 0.9614, 0.719, 0.9689, 0.7123, 0.959, 0.719, 0.9583, 0.7123, 0.959, 0.719, 0.9689, 0.5053, 0.7578, 0.02564, 0.7572, 0.5048, 0.7463, 0.02358, 0.7479, 0.2501, 0.7459, 0.02564, 0.7572, 0.5048, 0.7463, 0.02564, 0.7572, 0.2501, 0.7459, 0.146, 0.4975, 0.1988, 0.008947, 0.1988, 0.4975, 0.1988, 0.008947, 0.146, 0.4975, 0.146, 0.008737, 0.1036, 0.4975, 0.146, 0.008737, 0.146, 0.4975, 0.146, 0.008737, 0.1036, 0.4975, 0.1036, 0.008493, 0.7079, 0.9747, 0.719, 0.9689, 0.7123, 0.9614, 0.7079, 0.9747, 0.7123, 0.9804, 0.719, 0.9689, 0.7079, 0.9747, 0.6606, 0.9927, 0.7123, 0.9804, 0.6606, 0.9927, 0.7079, 0.9747, 0.6606, 0.9891, 0.6191, 0.9915, 0.6191, 0.9954, 0.6606, 0.9891, 0.6606, 0.9927, 0.6606, 0.9891, 0.6191, 0.9954, 0.719, 0.9056, 0.717, 0.8, 0.7123, 0.9065, 0.7123, 0.9065, 0.717, 0.8, 0.7095, 0.7997, 0.6191, 0.8, 0.7123, 0.9065, 0.7095, 0.7997, 0.6191, 0.9589, 0.7123, 0.9614, 0.7123, 0.959, 0.7123, 0.9614, 0.6191, 0.9589, 0.6191, 0.9612, 0.6191, 0.9612, 0.7079, 0.9747, 0.7123, 0.9614, 0.6191, 0.9612, 0.6191, 0.974, 0.7079, 0.9747, 0.6191, 0.974, 0.6606, 0.9891, 0.7079, 0.9747, 0.6606, 0.9891, 0.6191, 0.974, 0.6191, 0.9915, 0.7606, 0.4621, 0.8576, 0.4642, 0.7606, 0.47, 0.7606, 0.4621, 0.8566, 0.4542, 0.8576, 0.4642, 0.8566, 0.4542, 0.9785, 0.4282, 0.8576, 0.4642, 0.9785, 0.4282, 0.8566, 0.4542, 0.9697, 0.4203, 0.9697, 0.4203, 0.9942, 0.4065, 0.9785, 0.4282, 0.9942, 0.4065, 0.9697, 0.4203, 0.9772, 0.4023, 0.02066, 0.7341, 0.04241, 0.7343, 0.02358, 0.7479, 0.9942, 0.4065, 0.9802, 0.3892, 0.9942, 0.3782, 0.9802, 0.3892, 0.9942, 0.4065, 0.9772, 0.4023, 0.9802, 0.3892, 0.9942, 0.2659, 0.9942, 0.3782, 0.9942, 0.2659, 0.9802, 0.3892, 0.9731, 0.2708, 0.9942, 0.2659, 0.9731, 0.2546, 0.9942, 0.2249, 0.9942, 0.2659, 0.9731, 0.2708, 0.9731, 0.2546, 0.9731, 0.2546, 0.9731, 0.2708, 0.7606, 0.2474, 0.7606, 0.2638, 0.7606, 0.2474, 0.9731, 0.2708, 0.9802, 0.3892, 0.9772, 0.4023, 0.7606, 0.3889, 0.9772, 0.4023, 0.9697, 0.4203, 0.7606, 0.3889, 0.8566, 0.4542, 0.7606, 0.3889, 0.9697, 0.4203, 0.7606, 0.4621, 0.7606, 0.3889, 0.8566, 0.4542, 0.7576, 0.5055, 0.8415, 0.6969, 0.7576, 0.6965, 0.8415, 0.6969, 0.7576, 0.5055, 0.8791, 0.6966, 0.8335, 0.5068, 0.8791, 0.6966, 0.7576, 0.5055, 0.8791, 0.6966, 0.8335, 0.5068, 0.8871, 0.6962, 0.8415, 0.5068, 0.8871, 0.6962, 0.8335, 0.5068, 0.87, 0.2442, 0.9731, 0.2546, 0.7606, 0.2474, 0.9731, 0.2546, 0.87, 0.2442, 0.919, 0.2388, 0.9295, 0.2295, 0.9731, 0.2546, 0.919, 0.2388, 0.9295, 0.2295, 0.9536, 0.225, 0.9731, 0.2546, 0.9056, 0.6965, 0.8415, 0.5068, 0.8754, 0.5068, 0.9056, 0.6965, 0.8871, 0.6962, 0.8415, 0.5068, 0.8797, 0.5068, 0.9056, 0.6965, 0.8754, 0.5068, 0.9056, 0.6965, 0.8797, 0.5068, 0.9081, 0.6969, 0.9568, 0.2217, 0.9731, 0.2546, 0.9536, 0.225, 0.5051, 0.5772, 0.3935, 0.6254, 0.4124, 0.5773, 0.5051, 0.5772, 0.3554, 0.6552, 0.3935, 0.6254, 0.3554, 0.6552, 0.306, 0.624, 0.3935, 0.6254, 0.3554, 0.6552, 0.01113, 0.5777, 0.306, 0.624, 0.2995, 0.5779, 0.306, 0.624, 0.01113, 0.5777, 0.2073, 0.4493, 0.2073, 0.4378, 0.2188, 0.4493, 0.2073, 0.4493, 0.2073, 0.4378, 0.2188, 0.4493, 0.2073, 0.4493, 0.2073, 0.4378, 0.2188, 0.4493, 0.2073, 0.4493, 0.2073, 0.4378, 0.2188, 0.4493, 0.2073, 0.4493, 0.2073, 0.4378, 0.2188, 0.4493, 0.2073, 0.4493, 0.2073, 0.4378, 0.2188, 0.4493, 0.2073, 0.4493, 0.2073, 0.4378, 0.2188, 0.4493, 0.2073, 0.4493, 0.2073, 0.4378, 0.2188, 0.4493, 0.01402, 0.67, 0.01113, 0.5777, 0.03776, 0.6552, 0.745, 0.9459, 0.7413, 0.9005, 0.7392, 0.965, 0.9888, 0.1613, 0.9568, 0.2217, 0.9574, 0.1671, 0.7579, 0.2469, 0.8582, 0.252, 0.7579, 0.2586, 0.8582, 0.252, 0.7579, 0.2469, 0.8582, 0.2326, 0.8582, 0.2326, 0.8688, 0.2404, 0.8582, 0.252, 0.8688, 0.2404, 0.8582, 0.2326, 0.8678, 0.2326, 0.8678, 0.2326, 0.9136, 0.2359, 0.8688, 0.2404, 0.9136, 0.2359, 0.8678, 0.2326, 0.9129, 0.2272, 0.9129, 0.2272, 0.9193, 0.2325, 0.9136, 0.2359, 0.9129, 0.2272, 0.9199, 0.193, 0.9193, 0.2325, 0.7579, 0.1916, 0.8582, 0.2326, 0.7579, 0.2469, 0.7579, 0.1916, 0.9199, 0.193, 0.8582, 0.2326, 0.9199, 0.193, 0.8678, 0.2326, 0.8582, 0.2326, 0.8678, 0.2326, 0.9199, 0.193, 0.9129, 0.2272, 0.8769, 0.7592, 0.8706, 0.8359, 0.851, 0.8358, 0.9355, 0.664, 0.9039, 0.664, 0.9311, 0.6049, 0.9311, 0.6049, 0.8946, 0.6049, 0.9262, 0.5152, 0.9326, 0.6935, 0.9085, 0.6929, 0.9355, 0.664, 0.9085, 0.6929, 0.9039, 0.664, 0.9355, 0.664, 0.8946, 0.6049, 0.9311, 0.6049, 0.9039, 0.664, 0.8769, 0.7592, 0.8477, 0.8319, 0.8695, 0.7597, 0.851, 0.8358, 0.8119, 0.8431, 0.8477, 0.8319, 0.8119, 0.8386, 0.8477, 0.8319, 0.8119, 0.8431, 0.8119, 0.8431, 0.7526, 0.8405, 0.8119, 0.8386, 0.7712, 0.8252, 0.8119, 0.8386, 0.7526, 0.8405, 0.7712, 0.8252, 0.7526, 0.8405, 0.7628, 0.7813, 0.7628, 0.7813, 0.7526, 0.8405, 0.7527, 0.7812, 0.851, 0.8358, 0.8477, 0.8319, 0.8769, 0.7592, 0.9731, 0.2546, 0.9888, 0.1613, 0.9942, 0.2249, 0.9731, 0.2546, 0.9568, 0.2217, 0.9888, 0.1613, 0.8728, 0.8666, 0.851, 0.8381, 0.8702, 0.8389, 0.851, 0.8381, 0.8728, 0.8666, 0.8119, 0.8453, 0.8728, 0.8666, 0.7499, 0.8629, 0.8119, 0.8453, 0.7499, 0.8629, 0.7462, 0.8431, 0.8119, 0.8453, 0.9262, 0.5152, 0.8946, 0.6049, 0.8802, 0.5054, 0.9807, 0.06936, 0.9807, 0.1878, 0.9201, 0.06963, 0.9807, 0.1878, 0.9199, 0.193, 0.9201, 0.06963, 0.7579, 0.1916, 0.9201, 0.06963, 0.9199, 0.193, 0.9201, 0.06963, 0.7579, 0.1916, 0.7579, 0.06963, 0.2073, 0.4493, 0.2073, 0.4378, 0.2188, 0.4493, 0.2073, 0.4493, 0.2073, 0.4378, 0.2188, 0.4493, 0.2073, 0.4493, 0.2073, 0.4378, 0.2188, 0.4493, 0.2073, 0.4493, 0.2073, 0.4378, 0.2188, 0.4493, 0.2073, 0.4493, 0.2073, 0.4378, 0.2188, 0.4493, 0.2073, 0.4493, 0.2073, 0.4378, 0.2188, 0.4493, 0.2073, 0.4493, 0.2073, 0.4378, 0.2188, 0.4493, 0.2073, 0.4493, 0.2073, 0.4378, 0.2188, 0.4493, 0.463, 0.2263, 0.4924, 0.3718, 0.4924, 0.2257, 0.4924, 0.3718, 0.463, 0.2263, 0.463, 0.3718, 0.2073, 0.4493, 0.2073, 0.4378, 0.2188, 0.4493, 0.2073, 0.4493, 0.2073, 0.4378, 0.2188, 0.4493, 0.2073, 0.4493, 0.2073, 0.4378, 0.2188, 0.4493, 0.4156, 0.0125, 0.3886, 0.007363, 0.3697, 0.01446, 0.4156, 0.009525, 0.3886, 0.007363, 0.4156, 0.0125, 0.3697, 0.1456, 0.4207, 0.1459, 0.4196, 0.04598, 0.4196, 0.04598, 0.3697, 0.04086, 0.3697, 0.1456, 0.2073, 0.4493, 0.2073, 0.4378, 0.2188, 0.4493, 0.2411, 0.5471, 0.2338, 0.5471, 0.2338, 0.5215, 0.2412, 0.5215, 0.2411, 0.5471, 0.2338, 0.5215, 0.2613, 0.5215, 0.2689, 0.5471, 0.2612, 0.5471, 0.2689, 0.5471, 0.2613, 0.5215, 0.2688, 0.5215, 0.2902, 0.5215, 0.2985, 0.5471, 0.2901, 0.5471, 0.2985, 0.5471, 0.2902, 0.5215, 0.2984, 0.5215, 0.3257, 0.5215, 0.3257, 0.5471, 0.3182, 0.5215, 0.3183, 0.5471, 0.3182, 0.5215, 0.3257, 0.5471, 0.402, 0.5471, 0.4022, 0.5215, 0.4092, 0.5471, 0.4092, 0.5215, 0.4092, 0.5471, 0.4022, 0.5215, 0.4339, 0.5215, 0.4416, 0.5471, 0.4338, 0.5471, 0.4416, 0.5471, 0.4339, 0.5215, 0.4418, 0.5215, 0.2412, 0.5215, 0.2134, 0.4947, 0.2613, 0.5215, 0.2412, 0.5215, 0.2338, 0.5215, 0.2134, 0.4947, 0.2613, 0.5215, 0.2134, 0.4947, 0.2688, 0.5215, 0.2134, 0.4947, 0.2902, 0.5215, 0.2688, 0.5215, 0.2902, 0.5215, 0.2134, 0.4947, 0.2984, 0.5215, 0.2134, 0.4947, 0.3182, 0.5215, 0.2984, 0.5215, 0.3182, 0.5215, 0.2134, 0.4947, 0.3257, 0.5215, 0.2134, 0.4947, 0.3475, 0.5219, 0.3257, 0.5215, 0.3475, 0.5219, 0.4551, 0.4943, 0.3551, 0.5215, 0.3475, 0.5219, 0.2134, 0.4947, 0.4551, 0.4943, 0.3837, 0.5215, 0.4551, 0.4943, 0.4022, 0.5215, 0.4551, 0.4943, 0.4092, 0.5215, 0.4022, 0.5215, 0.4092, 0.5215, 0.4551, 0.4943, 0.4339, 0.5215, 0.4551, 0.4943, 0.4418, 0.5215, 0.4339, 0.5215, 0.211, 0.5215, 0.2338, 0.5471, 0.2109, 0.5478, 0.211, 0.5215, 0.2134, 0.4947, 0.2338, 0.5215, 0.5243, 0.18, 0.4911, 0.162, 0.5225, 0.162, 0.5243, 0.18, 0.5176, 0.1819, 0.4911, 0.162, 0.5243, 0.18, 0.5243, 0.2027, 0.5176, 0.1819, 0.5227, 0.2069, 0.5176, 0.1819, 0.5243, 0.2027, 0.5176, 0.1819, 0.5227, 0.2069, 0.5177, 0.2011, 0.5227, 0.2069, 0.4812, 0.2011, 0.5177, 0.2011, 0.5227, 0.2069, 0.4812, 0.2136, 0.4812, 0.2011, 0.2109, 0.5478, 0.2338, 0.5471, 0.2125, 0.5527, 0.2338, 0.5471, 0.2411, 0.5471, 0.2125, 0.5527, 0.2411, 0.5471, 0.2612, 0.5471, 0.2125, 0.5527, 0.2689, 0.5471, 0.2125, 0.5527, 0.2612, 0.5471, 0.2901, 0.5471, 0.2125, 0.5527, 0.2689, 0.5471, 0.2901, 0.5471, 0.2985, 0.5471, 0.2125, 0.5527, 0.2985, 0.5471, 0.4511, 0.5527, 0.2125, 0.5527, 0.2985, 0.5471, 0.3183, 0.5471, 0.4511, 0.5527, 0.3257, 0.5471, 0.4511, 0.5527, 0.3183, 0.5471, 0.3257, 0.5471, 0.3475, 0.5471, 0.4511, 0.5527, 0.3837, 0.5471, 0.4511, 0.5527, 0.3768, 0.5471, 0.3837, 0.5471, 0.402, 0.5471, 0.4511, 0.5527, 0.4092, 0.5471, 0.4511, 0.5527, 0.402, 0.5471, 0.4092, 0.5471, 0.4338, 0.5471, 0.4511, 0.5527, 0.4416, 0.5471, 0.4511, 0.5527, 0.4338, 0.5471, 0.4416, 0.5471, 0.4524, 0.5479, 0.4511, 0.5527, 0.541, 0.584, 0.541, 0.584, 0.5457, 0.584, 0.541, 0.584, 0.5458, 0.584, 0.5457, 0.584, 0.4416, 0.5471, 0.4565, 0.5238, 0.4524, 0.5479, 0.4565, 0.5238, 0.4416, 0.5471, 0.4418, 0.5215, 0.4551, 0.4943, 0.4565, 0.5238, 0.4418, 0.5215, 0.5196, 0.4224, 0.4744, 0.401, 0.4744, 0.4235, 0.4744, 0.401, 0.5196, 0.4224, 0.5177, 0.4012, 0.5196, 0.4441, 0.4744, 0.4441, 0.5179, 0.4485, 0.4744, 0.4441, 0.4744, 0.4571, 0.5179, 0.4485, 0.5196, 0.4441, 0.5196, 0.4224, 0.4744, 0.4441, 0.4744, 0.4235, 0.4744, 0.4441, 0.5196, 0.4224, 0.5412, 0.5762, 0.5548, 0.5763, 0.5445, 0.5762, 0.5556, 0.5105, 0.5555, 0.584, 0.5457, 0.5108, 0.5555, 0.584, 0.5457, 0.584, 0.5457, 0.5108, 0.5458, 0.584, 0.5457, 0.5108, 0.5457, 0.584, 0.5457, 0.5108, 0.5458, 0.584, 0.5458, 0.5108, 0.5458, 0.5108, 0.541, 0.5102, 0.5457, 0.5108, 0.541, 0.5102, 0.5458, 0.5108, 0.541, 0.5102, 0.5458, 0.5108, 0.5458, 0.584, 0.541, 0.5102, 0.541, 0.584, 0.541, 0.5102, 0.5458, 0.584, 0.5259, 0.9065, 0.7123, 0.9065, 0.6191, 0.8, 0.2441, 0.007363, 0.3886, 0.007363, 0.3163, 0.00639, 0.3886, 0.007363, 0.2441, 0.007363, 0.3697, 0.01446, 0.263, 0.01446, 0.3697, 0.01446, 0.2441, 0.007363, 0.3697, 0.01446, 0.263, 0.04086, 0.3697, 0.04086, 0.263, 0.01446, 0.263, 0.04086, 0.3697, 0.01446, 0.263, 0.04086, 0.263, 0.1456, 0.3697, 0.04086, 0.3697, 0.1456, 0.3697, 0.04086, 0.263, 0.1456, 0.3697, 0.1456, 0.263, 0.185, 0.3697, 0.185, 0.263, 0.185, 0.3697, 0.1456, 0.263, 0.1456, 0.3697, 0.185, 0.4196, 0.2172, 0.4207, 0.1851, 0.3697, 0.185, 0.3163, 0.2181, 0.4196, 0.2172, 0.3697, 0.185, 0.263, 0.185, 0.3163, 0.2181, 0.263, 0.185, 0.2131, 0.2172, 0.3163, 0.2181, 0.3013, 0.2106, 0.3167, 0.2106, 0.3, 0.2106, 0.3321, 0.2106, 0.3334, 0.2106, 0.3167, 0.2106, 0.212, 0.1851, 0.2131, 0.2172, 0.263, 0.185, 0.4812, 0.182, 0.4447, 0.1819, 0.4812, 0.1619, 0.4447, 0.1819, 0.4713, 0.162, 0.4812, 0.1619, 0.4911, 0.162, 0.5176, 0.1819, 0.4812, 0.1619, 0.5176, 0.1819, 0.4812, 0.182, 0.4812, 0.1619, 0.5176, 0.1819, 0.5177, 0.2011, 0.4812, 0.182, 0.5177, 0.2011, 0.4812, 0.2011, 0.4812, 0.182, 0.4812, 0.2011, 0.4446, 0.2011, 0.4812, 0.182, 0.4446, 0.2011, 0.4447, 0.1819, 0.4812, 0.182, 0.3013, 0.2106, 0.3321, 0.2106, 0.3, 0.2106, 0.3334, 0.2106, 0.3, 0.2106, 0.3321, 0.2106, 0.9927, 0.5903, 0.9927, 0.6801, 0.9966, 0.5903, 0.9966, 0.5903, 0.9927, 0.6801, 0.9966, 0.6801, 0.9927, 0.6801, 0.9626, 0.6801, 0.9966, 0.6801, 0.9626, 0.6801, 0.9927, 0.5903, 0.9626, 0.5903, 0.9927, 0.5903, 0.9626, 0.6801, 0.9927, 0.6801, 0.5541, 0.7304, 0.5526, 0.7939, 0.5541, 0.7387, 0.5541, 0.7387, 0.5526, 0.7939, 0.5526, 0.7939, 0.5526, 0.7939, 0.5117, 0.7939, 0.5526, 0.7939, 0.5526, 0.7939, 0.5117, 0.7939, 0.5117, 0.7939, 0.5117, 0.7939, 0.5102, 0.7304, 0.5117, 0.7939, 0.5117, 0.7939, 0.5102, 0.7304, 0.5102, 0.7387, 0.5102, 0.7304, 0.5526, 0.7939, 0.5541, 0.7304, 0.5526, 0.7939, 0.5102, 0.7304, 0.5117, 0.7939, 0.5102, 0.7387, 0.5541, 0.7387, 0.5526, 0.7939, 0.5526, 0.7939, 0.5117, 0.7939, 0.5102, 0.7387, 0.5541, 0.7304, 0.5541, 0.7387, 0.553, 0.7293, 0.553, 0.7293, 0.5541, 0.7387, 0.553, 0.7399, 0.5541, 0.7387, 0.5102, 0.7387, 0.553, 0.7399, 0.553, 0.7399, 0.5102, 0.7387, 0.5113, 0.7399, 0.5102, 0.7387, 0.5102, 0.7304, 0.5113, 0.7399, 0.5113, 0.7399, 0.5102, 0.7304, 0.5113, 0.7293, 0.5113, 0.7293, 0.553, 0.7293, 0.553, 0.7399, 0.553, 0.7399, 0.5113, 0.7399, 0.5113, 0.7293, 0.556, 0.6403, 0.5224, 0.64, 0.5557, 0.6397, 0.5557, 0.6397, 0.5224, 0.64, 0.5238, 0.6395, 0.5246, 0.6041, 0.5557, 0.6397, 0.5246, 0.6397, 0.5557, 0.6041, 0.5557, 0.6397, 0.5246, 0.6041, 0.5557, 0.6041, 0.5557, 0.6397, 0.5557, 0.6397, 0.5558, 0.604, 0.5557, 0.6397, 0.5557, 0.6041, 0.4423, 0.4863, 0.4038, 0.4638, 0.404, 0.4873, 0.4423, 0.4638, 0.4038, 0.4638, 0.4423, 0.4863, 0.5557, 0.6397, 0.5557, 0.6397, 0.5246, 0.6397, 0.5238, 0.6395, 0.5246, 0.6397, 0.5557, 0.6397, 0.5558, 0.604, 0.5557, 0.6041, 0.5246, 0.6041, 0.5246, 0.6041, 0.5235, 0.6041, 0.5558, 0.604, 0.4036, 0.4944, 0.4423, 0.4863, 0.404, 0.4873, 0.4423, 0.4863, 0.4036, 0.4944, 0.4422, 0.4937, 0.5234, 0.6042, 0.5555, 0.6038, 0.5558, 0.604, 0.5234, 0.6042, 0.5558, 0.604, 0.5235, 0.6041, 0.5555, 0.6038, 0.5558, 0.5933, 0.5558, 0.604, 0.556, 0.5931, 0.5558, 0.5933, 0.5555, 0.6038, 0.5234, 0.6042, 0.556, 0.5931, 0.5555, 0.6038, 0.5234, 0.6042, 0.5224, 0.5922, 0.556, 0.5931, 0.4422, 0.4937, 0.4036, 0.4944, 0.4551, 0.4944, 0.5555, 0.6398, 0.5417, 0.6398, 0.5555, 0.6038, 0.5555, 0.6038, 0.5417, 0.6398, 0.5417, 0.6038, 0.5417, 0.6398, 0.5417, 0.6398, 0.5417, 0.6038, 0.5417, 0.6038, 0.5417, 0.6398, 0.5417, 0.6038, 0.4618, 0.01336, 0.4526, 0.05425, 0.4526, 0.02407, 0.4526, 0.01471, 0.4618, 0.01336, 0.4526, 0.02407, 0.4625, 0.07498, 0.4632, 0.08279, 0.4625, 0.07498, 0.4071, 0.9056, 0.4066, 0.8049, 0.4563, 0.9056, 0.4066, 0.8049, 0.4585, 0.8055, 0.4563, 0.9056, 0.4585, 0.8055, 0.4763, 0.8779, 0.4563, 0.9056, 0.4585, 0.8055, 0.5028, 0.8007, 0.4763, 0.8779, 0.4585, 0.8055, 0.4066, 0.8049, 0.5028, 0.8007, 0.4066, 0.8049, 0.3241, 0.8004, 0.5028, 0.8007, 0.4071, 0.9056, 0.2155, 0.801, 0.4066, 0.8049, 0.2091, 0.8468, 0.3422, 0.9056, 0.1598, 0.8779, 0.2091, 0.8468, 0.2155, 0.801, 0.356, 0.9056, 0.393, 0.9056, 0.2155, 0.801, 0.4071, 0.9056, 0.5345, 0.9547, 0.5259, 0.959, 0.6191, 0.9589, 0.5345, 0.9547, 0.5259, 0.9065, 0.5259, 0.959, 0.5259, 0.9065, 0.5345, 0.9547, 0.5346, 0.9101, 0.6191, 0.9546, 0.5345, 0.9547, 0.6191, 0.9589, 0.4764, 0.8779, 0.5016, 0.9102, 0.4723, 0.9056, 0.5016, 0.9102, 0.4764, 0.8779, 0.5, 0.8927, 0.5481, 0.2708, 0.7606, 0.2638, 0.5629, 0.2716, 0.5629, 0.2716, 0.7606, 0.2638, 0.7606, 0.2714, 0.5629, 0.2716, 0.541, 0.3892, 0.5481, 0.2708, 0.541, 0.3892, 0.5629, 0.2716, 0.5629, 0.3835, 0.541, 0.3892, 0.5629, 0.3835, 0.7606, 0.3889, 0.7606, 0.3832, 0.7606, 0.3889, 0.5629, 0.3835, 0.4564, 0.9056, 0.4562, 0.9567, 0.4072, 0.9566, 0.4072, 0.9056, 0.4564, 0.9056, 0.4072, 0.9566, 0.2403, 0.9566, 0.2403, 0.9056, 0.2839, 0.9566, 0.2403, 0.9056, 0.2839, 0.9062, 0.2839, 0.9566, 0.2253, 0.9056, 0.2255, 0.9566, 0.1859, 0.9566, 0.1858, 0.9056, 0.2253, 0.9056, 0.1859, 0.9566, 0.1694, 0.9056, 0.1693, 0.9566, 0.1267, 0.9056, 0.127, 0.9567, 0.1267, 0.9056, 0.1693, 0.9566, 0.1117, 0.9056, 0.1115, 0.9567, 0.07146, 0.9567, 0.1117, 0.9056, 0.07146, 0.9567, 0.07166, 0.9056, 0.0112, 0.958, 0.05682, 0.9056, 0.05684, 0.9567, 0.05682, 0.9056, 0.0112, 0.958, 0.01128, 0.9056, 0.4717, 0.9567, 0.4723, 0.9056, 0.4934, 0.9582, 0.5016, 0.9102, 0.4934, 0.9582, 0.4723, 0.9056, 0.5629, 0.3835, 0.5629, 0.2716, 0.7606, 0.3832, 0.7606, 0.2714, 0.7606, 0.3832, 0.5629, 0.2716, 0.6191, 0.9546, 0.5346, 0.9101, 0.5345, 0.9547, 0.4338, 0.5471, 0.4092, 0.5215, 0.4092, 0.5471, 0.4092, 0.5215, 0.4338, 0.5471, 0.4339, 0.5215, 0.3257, 0.5215, 0.3257, 0.5471, 0.3475, 0.5219, 0.3475, 0.5471, 0.3475, 0.5219, 0.3257, 0.5471, 0.3182, 0.5215, 0.2984, 0.5215, 0.3183, 0.5471, 0.2985, 0.5471, 0.3183, 0.5471, 0.2984, 0.5215, 0.2688, 0.5215, 0.2689, 0.5471, 0.2902, 0.5215, 0.2901, 0.5471, 0.2902, 0.5215, 0.2689, 0.5471, 0.2412, 0.5215, 0.2612, 0.5471, 0.2613, 0.5215, 0.2612, 0.5471, 0.2412, 0.5215, 0.2411, 0.5471, 0.2338, 0.5215, 0.211, 0.5215, 0.2338, 0.5471, 0.2109, 0.5478, 0.2338, 0.5471, 0.211, 0.5215, 0.6191, 0.9589, 0.7123, 0.959, 0.7037, 0.9547, 0.7123, 0.959, 0.7123, 0.9065, 0.7037, 0.9547, 0.7036, 0.9101, 0.7037, 0.9547, 0.7123, 0.9065, 0.6191, 0.9589, 0.7037, 0.9547, 0.6191, 0.9546, 0.04189, 0.683, 0.01245, 0.6876, 0.03776, 0.6552, 0.01402, 0.67, 0.03776, 0.6552, 0.01245, 0.6876, 0.9583, 0.2716, 0.7606, 0.2638, 0.9731, 0.2708, 0.7606, 0.2714, 0.7606, 0.2638, 0.9583, 0.2716, 0.9731, 0.2708, 0.9802, 0.3892, 0.9583, 0.2716, 0.9583, 0.3835, 0.9583, 0.2716, 0.9802, 0.3892, 0.7606, 0.3889, 0.9583, 0.3835, 0.9802, 0.3892, 0.9583, 0.3835, 0.7606, 0.3889, 0.7606, 0.3832, 0.1073, 0.7343, 0.05806, 0.7343, 0.05782, 0.683, 0.1073, 0.7343, 0.05782, 0.683, 0.1072, 0.683, 0.231, 0.7343, 0.2748, 0.683, 0.2748, 0.7343, 0.231, 0.7343, 0.2311, 0.6836, 0.2748, 0.683, 0.3294, 0.7343, 0.2897, 0.7343, 0.2899, 0.683, 0.3294, 0.7343, 0.2899, 0.683, 0.3295, 0.683, 0.3889, 0.683, 0.3462, 0.7343, 0.3461, 0.683, 0.3462, 0.7343, 0.3889, 0.683, 0.3886, 0.7343, 0.4444, 0.7343, 0.4042, 0.7343, 0.404, 0.683, 0.4442, 0.683, 0.4444, 0.7343, 0.404, 0.683, 0.4591, 0.7343, 0.4591, 0.683, 0.5049, 0.7356, 0.5048, 0.683, 0.5049, 0.7356, 0.4591, 0.683, 0.02066, 0.7341, 0.04189, 0.683, 0.04241, 0.7343, 0.04189, 0.683, 0.02066, 0.7341, 0.01245, 0.6876, 0.7606, 0.3832, 0.9583, 0.2716, 0.9583, 0.3835, 0.9583, 0.2716, 0.7606, 0.3832, 0.7606, 0.2714, 0.7037, 0.9547, 0.7036, 0.9101, 0.6191, 0.9546, 0.6191, 0.9546, 0.7036, 0.9101, 0.6191, 0.9103, 0.4092, 0.5471, 0.4092, 0.5215, 0.4338, 0.5471, 0.4339, 0.5215, 0.4338, 0.5471, 0.4092, 0.5215, 0.3475, 0.5219, 0.3257, 0.5471, 0.3257, 0.5215, 0.3257, 0.5471, 0.3475, 0.5219, 0.3475, 0.5471, 0.3183, 0.5471, 0.2984, 0.5215, 0.3182, 0.5215, 0.2984, 0.5215, 0.3183, 0.5471, 0.2985, 0.5471, 0.2902, 0.5215, 0.2689, 0.5471, 0.2688, 0.5215, 0.2689, 0.5471, 0.2902, 0.5215, 0.2901, 0.5471, 0.2613, 0.5215, 0.2612, 0.5471, 0.2412, 0.5215, 0.2411, 0.5471, 0.2412, 0.5215, 0.2612, 0.5471, 0.2338, 0.5471, 0.211, 0.5215, 0.2338, 0.5215, 0.6191, 0.9103, 0.5346, 0.9101, 0.6191, 0.9546, 0.5346, 0.9101, 0.6191, 0.9103, 0.5259, 0.9065, 0.7036, 0.9101, 0.7123, 0.9065, 0.6191, 0.9103, 0.7123, 0.9065, 0.5259, 0.9065, 0.6191, 0.9103, 0.6626, 0.0379, 0.6678, 0.016, 0.6678, 0.016, 0.6626, 0.0379, 0.6626, 0.0379, 0.6678, 0.016, 0.6678, 0.016, 0.6815, 0.0105, 0.6815, 0.0105, 0.6678, 0.016, 0.6678, 0.016, 0.6815, 0.0105, 0.6815, 0.0105, 0.7034, 0.0105, 0.7034, 0.0105, 0.6815, 0.0105, 0.6815, 0.0105, 0.7034, 0.0105, 0.7034, 0.0105, 0.712, 0.016, 0.712, 0.016, 0.7034, 0.0105, 0.7034, 0.0105, 0.712, 0.016, 0.712, 0.016, 0.7173, 0.0379, 0.7173, 0.0379, 0.712, 0.016, 0.712, 0.016, 0.7173, 0.0379, 0.7173, 0.0379, 0.712, 0.0548, 0.712, 0.0548, 0.7173, 0.0379, 0.7173, 0.0379, 0.712, 0.0548, 0.712, 0.0548, 0.7034, 0.0602, 0.7034, 0.0602, 0.712, 0.0548, 0.712, 0.0548, 0.7034, 0.0602, 0.7034, 0.0602, 0.6815, 0.0602, 0.6815, 0.0602, 0.7034, 0.0602, 0.7034, 0.0602, 0.6815, 0.0602, 0.6815, 0.0602, 0.6678, 0.0548, 0.6678, 0.0548, 0.6815, 0.0602, 0.6815, 0.0602, 0.6678, 0.0548, 0.6678, 0.0548, 0.6626, 0.0379, 0.6626, 0.0379, 0.6678, 0.0548, 0.6678, 0.0548, 0.6626, 0.0379, 0.6899, 0.0379, 0.6678, 0.016, 0.6626, 0.0379, 0.6899, 0.0379, 0.6815, 0.0105, 0.6678, 0.016, 0.6899, 0.0379, 0.7034, 0.0105, 0.6815, 0.0105, 0.6899, 0.0379, 0.712, 0.016, 0.7034, 0.0105, 0.6899, 0.0379, 0.7173, 0.0379, 0.712, 0.016, 0.6899, 0.0379, 0.712, 0.0548, 0.7173, 0.0379, 0.6899, 0.0379, 0.7034, 0.0602, 0.712, 0.0548, 0.6899, 0.0379, 0.6815, 0.0602, 0.7034, 0.0602, 0.6899, 0.0379, 0.6678, 0.0548, 0.6815, 0.0602, 0.6899, 0.0379, 0.6626, 0.0379, 0.6678, 0.0548, 0.6626, 0.0379, 0.6678, 0.016, 0.6626, 0.0379, 0.6626, 0.0379, 0.6678, 0.016, 0.6678, 0.016, 0.6678, 0.016, 0.6815, 0.0105, 0.6678, 0.016, 0.6678, 0.016, 0.6815, 0.0105, 0.6815, 0.0105, 0.6815, 0.0105, 0.7034, 0.0105, 0.6815, 0.0105, 0.6815, 0.0105, 0.7034, 0.0105, 0.7034, 0.0105, 0.7034, 0.0105, 0.712, 0.016, 0.7034, 0.0105, 0.7034, 0.0105, 0.712, 0.016, 0.712, 0.016, 0.712, 0.016, 0.7173, 0.0379, 0.712, 0.016, 0.712, 0.016, 0.7173, 0.0379, 0.7173, 0.0379, 0.7173, 0.0379, 0.712, 0.0548, 0.7173, 0.0379, 0.7173, 0.0379, 0.712, 0.0548, 0.712, 0.0548, 0.712, 0.0548, 0.7034, 0.0602, 0.712, 0.0548, 0.712, 0.0548, 0.7034, 0.0602, 0.7034, 0.0602, 0.7034, 0.0602, 0.6815, 0.0602, 0.7034, 0.0602, 0.7034, 0.0602, 0.6815, 0.0602, 0.6815, 0.0602, 0.6815, 0.0602, 0.6678, 0.0548, 0.6815, 0.0602, 0.6815, 0.0602, 0.6678, 0.0548, 0.6678, 0.0548, 0.6626, 0.0379, 0.6678, 0.0548, 0.6626, 0.0379, 0.6626, 0.0379, 0.6678, 0.0548, 0.6678, 0.0548, 0.6626, 0.0379, 0.6678, 0.016, 0.6899, 0.0379, 0.6678, 0.016, 0.6815, 0.0105, 0.6899, 0.0379, 0.6815, 0.0105, 0.7034, 0.0105, 0.6899, 0.0379, 0.7034, 0.0105, 0.712, 0.016, 0.6899, 0.0379, 0.712, 0.016, 0.7173, 0.0379, 0.6899, 0.0379, 0.7173, 0.0379, 0.712, 0.0548, 0.6899, 0.0379, 0.712, 0.0548, 0.7034, 0.0602, 0.6899, 0.0379, 0.7034, 0.0602, 0.6815, 0.0602, 0.6899, 0.0379, 0.6815, 0.0602, 0.6678, 0.0548, 0.6899, 0.0379, 0.6678, 0.0548, 0.6626, 0.0379, 0.6899, 0.0379, 0.6678, 0.016, 0.6626, 0.0379, 0.6678, 0.016, 0.6626, 0.0379, 0.6626, 0.0379, 0.6678, 0.016, 0.6815, 0.0105, 0.6678, 0.016, 0.6815, 0.0105, 0.6678, 0.016, 0.6678, 0.016, 0.6815, 0.0105, 0.7034, 0.0105, 0.6815, 0.0105, 0.7034, 0.0105, 0.6815, 0.0105, 0.6815, 0.0105, 0.7034, 0.0105, 0.712, 0.016, 0.7034, 0.0105, 0.712, 0.016, 0.7034, 0.0105, 0.7034, 0.0105, 0.712, 0.016, 0.7173, 0.0379, 0.712, 0.016, 0.7173, 0.0379, 0.712, 0.016, 0.712, 0.016, 0.7173, 0.0379, 0.712, 0.0548, 0.7173, 0.0379, 0.712, 0.0548, 0.7173, 0.0379, 0.7173, 0.0379, 0.712, 0.0548, 0.7034, 0.0602, 0.712, 0.0548, 0.7034, 0.0602, 0.712, 0.0548, 0.712, 0.0548, 0.7034, 0.0602, 0.6815, 0.0602, 0.7034, 0.0602, 0.6815, 0.0602, 0.7034, 0.0602, 0.7034, 0.0602, 0.6815, 0.0602, 0.6678, 0.0548, 0.6815, 0.0602, 0.6678, 0.0548, 0.6815, 0.0602, 0.6815, 0.0602, 0.6678, 0.0548, 0.6626, 0.0379, 0.6678, 0.0548, 0.6626, 0.0379, 0.6678, 0.0548, 0.6678, 0.0548, 0.6626, 0.0379, 0.6678, 0.016, 0.6899, 0.0379, 0.6626, 0.0379, 0.6815, 0.0105, 0.6899, 0.0379, 0.6678, 0.016, 0.7034, 0.0105, 0.6899, 0.0379, 0.6815, 0.0105, 0.712, 0.016, 0.6899, 0.0379, 0.7034, 0.0105, 0.7173, 0.0379, 0.6899, 0.0379, 0.712, 0.016, 0.712, 0.0548, 0.6899, 0.0379, 0.7173, 0.0379, 0.7034, 0.0602, 0.6899, 0.0379, 0.712, 0.0548, 0.6815, 0.0602, 0.6899, 0.0379, 0.7034, 0.0602, 0.6678, 0.0548, 0.6899, 0.0379, 0.6815, 0.0602, 0.6626, 0.0379, 0.6899, 0.0379, 0.6678, 0.0548, 0.6678, 0.016, 0.6626, 0.0379, 0.6626, 0.0379, 0.6678, 0.016, 0.6626, 0.0379, 0.6678, 0.016, 0.6815, 0.0105, 0.6678, 0.016, 0.6678, 0.016, 0.6815, 0.0105, 0.6678, 0.016, 0.6815, 0.0105, 0.7034, 0.0105, 0.6815, 0.0105, 0.6815, 0.0105, 0.7034, 0.0105, 0.6815, 0.0105, 0.7034, 0.0105, 0.712, 0.016, 0.7034, 0.0105, 0.7034, 0.0105, 0.712, 0.016, 0.7034, 0.0105, 0.712, 0.016, 0.7173, 0.0379, 0.712, 0.016, 0.712, 0.016, 0.7173, 0.0379, 0.712, 0.016, 0.7173, 0.0379, 0.712, 0.0548, 0.7173, 0.0379, 0.7173, 0.0379, 0.712, 0.0548, 0.7173, 0.0379, 0.712, 0.0548, 0.7034, 0.0602, 0.712, 0.0548, 0.712, 0.0548, 0.7034, 0.0602, 0.712, 0.0548, 0.7034, 0.0602, 0.6815, 0.0602, 0.7034, 0.0602, 0.7034, 0.0602, 0.6815, 0.0602, 0.7034, 0.0602, 0.6815, 0.0602, 0.6678, 0.0548, 0.6815, 0.0602, 0.6815, 0.0602, 0.6678, 0.0548, 0.6815, 0.0602, 0.6678, 0.0548, 0.6678, 0.0548, 0.6626, 0.0379, 0.6626, 0.0379, 0.6678, 0.0548, 0.6626, 0.0379, 0.6678, 0.0548, 0.6678, 0.016, 0.6626, 0.0379, 0.6899, 0.0379, 0.6815, 0.0105, 0.6678, 0.016, 0.6899, 0.0379, 0.7034, 0.0105, 0.6815, 0.0105, 0.6899, 0.0379, 0.712, 0.016, 0.7034, 0.0105, 0.6899, 0.0379, 0.7173, 0.0379, 0.712, 0.016, 0.6899, 0.0379, 0.712, 0.0548, 0.7173, 0.0379, 0.6899, 0.0379, 0.7034, 0.0602, 0.712, 0.0548, 0.6899, 0.0379, 0.6815, 0.0602, 0.7034, 0.0602, 0.6899, 0.0379, 0.6678, 0.0548, 0.6815, 0.0602, 0.6899, 0.0379, 0.6626, 0.0379, 0.6678, 0.0548, 0.6899, 0.0379, 0.9972, 0.9985, 0.8773, 0.8716, 0.9972, 0.8716, 0.9972, 0.9985, 0.8773, 0.9985, 0.8773, 0.8716, 0.9972, 0.8716, 0.8773, 0.9985, 0.9972, 0.9985, 0.9972, 0.8716, 0.8773, 0.8716, 0.8773, 0.9985, 0.9972, 0.9985, 0.8773, 0.8716, 0.9972, 0.8716, 0.9972, 0.9985, 0.8773, 0.9985, 0.8773, 0.8716, 0.9972, 0.8716, 0.8773, 0.9985, 0.9972, 0.9985, 0.9972, 0.8716, 0.8773, 0.8716, 0.8773, 0.9985, 0.7568, 0.6313, 0.7561, 0.6592, 0.7991, 0.6318, 0.7561, 0.6592, 0.7991, 0.5625, 0.7991, 0.6318, 0.7561, 0.6592, 0.7561, 0.5352, 0.7991, 0.5625, 0.7561, 0.5352, 0.7568, 0.5623, 0.7991, 0.5625, 0.7561, 0.5352, 0.7989, 0.5348, 0.7568, 0.5623, 0.7989, 0.5348, 0.7568, 0.6313, 0.7568, 0.5623, 0.7989, 0.5348, 0.7989, 0.6598, 0.7568, 0.6313, 0.7989, 0.6598, 0.7561, 0.6592, 0.7568, 0.6313, 0.9944, 0.7549, 0.985, 0.8562, 0.9924, 0.7549, 0.985, 0.8562, 0.8891, 0.7549, 0.9924, 0.7549, 0.985, 0.8562, 0.8965, 0.8562, 0.8891, 0.7549, 0.8965, 0.8562, 0.8871, 0.7549, 0.8891, 0.7549, 0.8965, 0.8562, 0.8871, 0.8629, 0.8871, 0.7549, 0.8871, 0.8629, 0.9031, 0.7684, 0.8871, 0.7549, 0.8871, 0.8629, 0.9031, 0.8486, 0.9031, 0.7684, 0.985, 0.8562, 0.9944, 0.8629, 0.8965, 0.8562, 0.9944, 0.8629, 0.8871, 0.8629, 0.8965, 0.8562, 0.9944, 0.8629, 0.9784, 0.8486, 0.8871, 0.8629, 0.9784, 0.8486, 0.9031, 0.8486, 0.8871, 0.8629, 0.542, 0.5497, 0.5228, 0.5068, 0.5592, 0.5066, 0.542, 0.5497, 0.5228, 0.5865, 0.5228, 0.5068, 0.542, 0.5497, 0.5592, 0.5865, 0.5228, 0.5865, 0.542, 0.5497, 0.5592, 0.5066, 0.5592, 0.5865, 0.9784, 0.7684, 0.9944, 0.7549, 0.9031, 0.7684, 0.9944, 0.7549, 0.9784, 0.7684, 0.9944, 0.8629, 0.8871, 0.7549, 0.9031, 0.7684, 0.9944, 0.7549, 0.9944, 0.8629, 0.985, 0.8562, 0.9944, 0.7549, 0.9784, 0.8486, 0.9944, 0.8629, 0.9784, 0.7684])
me_body_prm0_material_1.materials.append(mat_material_1)
me_body_prm0_material_1.use_remesh_preserve_volume = False
me_body_prm0_material_1.use_remesh_preserve_attributes = False
me_body_prm0_material_1.use_mirror_vertex_groups = False
me_body_prm0_material_1.update()

# ---- objects
ob_body_prm0_material_1 = bpy.data.objects.new('body.prm0_Material#1', me_body_prm0_material_1)
ob_lamp = bpy.data.objects.new('Lamp', light_spot)
ob_camera = bpy.data.objects.new('Camera', cam_camera)

# ---- transforms, parenting, visibility, modifiers, constraints
ob_body_prm0_material_1.location = (0.0, 0.0, 0.0)
ob_body_prm0_material_1.lock_rotations_4d = False
ob_body_prm0_material_1.empty_display_type = 'ARROWS'
ob_body_prm0_material_1.lineart.crease_threshold = 0.0
ob_lamp.location = (4.076, 1.005, 5.904)
ob_lamp.rotation_euler = (0.6503, 0.05522, 1.866)
ob_lamp.lock_rotations_4d = False
ob_lamp.empty_display_type = 'ARROWS'
ob_lamp.color = (0.0, 0.0, 0.0, 0.0)
ob_lamp.lineart.crease_threshold = 0.0
ob_camera.location = (7.481, -6.508, 5.344)
ob_camera.rotation_euler = (1.109, 0.01082, 0.8149)
ob_camera.lock_rotations_4d = False
ob_camera.empty_display_type = 'ARROWS'
ob_camera.color = (0.0, 0.0, 0.0, 0.0)
ob_camera.display_type = 'WIRE'
ob_camera.lineart.crease_threshold = 0.0

# ---- collection membership
col_collection_1.objects.link(ob_body_prm0_material_1)
col_collection_1.objects.link(ob_lamp)
col_collection_1.objects.link(ob_camera)

# ---- scene / render settings (as saved in the file)
scene.camera = ob_camera
scene.frame_start = 1; scene.frame_end = 250; scene.frame_set(1)
scene.render.engine = 'BLENDER_EEVEE_NEXT'
scene.render.image_settings.file_format = 'JPEG'
scene.render.image_settings.color_mode = 'RGB'
scene.render.image_settings.compression = 90
scene.render.resolution_x = 800
scene.render.resolution_y = 600
scene.render.pixel_aspect_x = 100.0
scene.render.pixel_aspect_y = 100.0
scene.render.fps = 25
scene.render.dither_intensity = 0.0
scene.render.use_compositing = False
scene.render.use_sequencer = False
scene.render.bake_margin = 2
scene.render.bake_bias = 0.0
scene.render.use_stamp_time = False
scene.render.use_stamp_date = False
scene.render.use_stamp_frame = False
scene.render.use_stamp_camera = False
scene.render.use_stamp_scene = False
scene.render.use_stamp_filename = False
scene.render.use_stamp_render_time = False
scene.render.stamp_font_size = 0
scene.cycles.use_denoising = False
scene.cycles.samples = 10
scene.cycles.sampling_pattern = 'TABULATED_SOBOL'
scene.cycles.light_sampling_threshold = 0.0
scene.cycles.use_adaptive_sampling = False
scene.cycles.use_light_tree = False
scene.cycles.blur_glossy = 0.0
scene.cycles.volume_bounces = 1
scene.cycles.pixel_filter_type = 'GAUSSIAN'
scene.cycles.sample_clamp_indirect = 0.0
scene.view_settings.view_transform = 'Raw'
bpy.context.view_layer.update()
